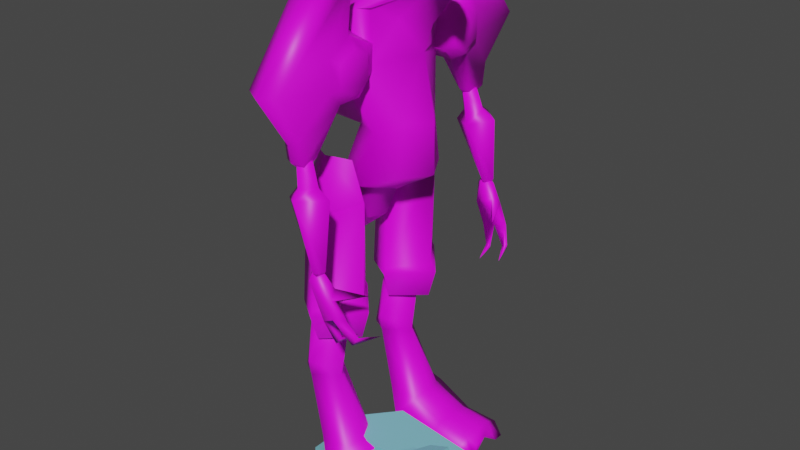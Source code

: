 # Source: slug_man.blend  (saved by Blender 3.5.10; exported with 4.5.12 LTS)
import bpy
from mathutils import Matrix  # noqa: F401  (used for matrix-valued properties, if any)

bpy.ops.wm.read_factory_settings(use_empty=True)
scene = bpy.context.scene
scene.name = 'Scene'

# ---- collections
col_collection = bpy.data.collections.new('Collection'); scene.collection.children.link(col_collection)

# ---- materials (node trees are filled in below, after node groups)
mat_body = bpy.data.materials.new('body')
mat_body.use_transparent_shadow = False
mat_body.diffuse_color = (0.2094, 0.6812, 0.2544, 1.0)
mat_armor = bpy.data.materials.new('armor')
mat_armor.use_transparent_shadow = False
mat_armor.diffuse_color = (0.1754, 0.4568, 0.5153, 1.0)
mat_flesh = bpy.data.materials.new('flesh')
mat_flesh.use_transparent_shadow = False
mat_flesh.diffuse_color = (0.6659, 0.02089, 0.621, 1.0)

# ---- material node trees
mat_body.use_nodes = True; mat_body.node_tree.nodes.clear()
_N = mat_body.node_tree.nodes; _L = mat_body.node_tree.links
n0 = _N.new('ShaderNodeBsdfPrincipled'); n0.name = 'Principled BSDF'; n0.location = (10, 300)
n0.distribution = 'GGX'
n0.subsurface_method = 'RANDOM_WALK_SKIN'
n0.inputs[3].default_value = 1.45
n0.inputs[27].default_value = (0.0, 0.0, 0.0, 1.0)
n0.inputs[28].default_value = 1.0
n1 = _N.new('ShaderNodeOutputMaterial'); n1.name = 'Material Output'; n1.location = (300, 300)
n2 = _N.new('ShaderNodeTexImage'); n2.name = 'Image Texture'; n2.location = (-280, 280)
_L.new(n0.outputs[0], n1.inputs[0])
_L.new(n2.outputs[0], n0.inputs[0])
n1.is_active_output = True
mat_flesh.use_nodes = True; mat_flesh.node_tree.nodes.clear()
_N = mat_flesh.node_tree.nodes; _L = mat_flesh.node_tree.links
n0 = _N.new('ShaderNodeBsdfPrincipled'); n0.name = 'Principled BSDF'; n0.location = (10, 300)
n0.distribution = 'GGX'
n0.subsurface_method = 'RANDOM_WALK_SKIN'
n0.inputs[0].default_value = (0.6659, 0.02089, 0.621, 1.0)
n0.inputs[3].default_value = 1.45
n0.inputs[27].default_value = (0.0, 0.0, 0.0, 1.0)
n0.inputs[28].default_value = 1.0
n1 = _N.new('ShaderNodeOutputMaterial'); n1.name = 'Material Output'; n1.location = (300, 300)
_L.new(n0.outputs[0], n1.inputs[0])
n1.is_active_output = True

# ---- world
world_world = bpy.data.worlds.new('World'); scene.world = world_world
world_world.use_nodes = True; world_world.node_tree.nodes.clear()
_N = world_world.node_tree.nodes; _L = world_world.node_tree.links
n0 = _N.new('ShaderNodeOutputWorld'); n0.name = 'World Output'; n0.location = (300, 300)
n1 = _N.new('ShaderNodeBackground'); n1.name = 'Background'; n1.location = (10, 300)
n1.inputs[0].default_value = (0.05088, 0.05088, 0.05088, 1.0)
_L.new(n1.outputs[0], n0.inputs[0])
n0.is_active_output = True
world_world.color = (0.05088, 0.05088, 0.05088)
world_world.use_sun_shadow = False
world_world.sun_shadow_jitter_overblur = 0.0

# ---- meshes
me_slug = bpy.data.meshes.new('slug')
me_slug.from_pydata([(-0.5408, 13.82, 25.73), (0.71, 13.67, 22.91), (-6.89, -2.249, 30.47), (0.1207, 14.76, 25.89), (-6.937, -3.394, 37.33), (1.145, 14.73, 28.71), (1.101, 13.37, 27.98), (0.8497, -1.591, 60.07), (1.554, 14.94, 26.68), (-3.135, -1.952, 58.32), (0.2944, 14.4, 31.16), (-1.002, 13.69, 31.22), (-2.516, -6.187, 56.2), (-1.438, 13.55, 28.55), (-6.85, -4.285, 54.81), (-7.334, -1.53, 34.31), (-1.809, 14.31, 30.8), (-4.688, -1.53, 34.79), (0.6586, -2.524, 43.8), (0.6308, -3.394, 38.06), (-1.074, 15.45, 30.53), (-4.65, -4.466, 35.92), (-2.39, -3.865, 42.44), (-7.735, -0.000888, 37.6), (-6.285, -0.000888, 34.49), (-8.64, 0.03996, 33.5), (-7.716, 0.03996, 28.26), (-4.028, 0.03996, 31.3), (-2.538, -0.000888, 34.73), (0.7177, 13.58, 29.46), (2.594, -0.000888, 37.87), (2.609, -0.000888, 43.76), (5.484, -0.02311, 58.42), (-3.05, -0.02311, 58.7), (-7.493, -0.02885, 54.75), (1.039, 13.89, 26.03), (-6.937, 3.366, 37.33), (0.8497, 1.513, 60.07), (-3.135, 1.875, 58.32), (-2.516, 6.111, 56.2), (-6.85, 4.19, 54.81), (-7.334, 1.577, 34.31), (2.839, 10.82, 28.09), (0.4866, 13.13, 23.58), (1.08, 13.12, 23.42), (-6.89, 2.296, 30.47), (0.6586, 2.495, 43.8), (-4.688, 1.577, 34.79), (-4.65, 4.438, 35.92), (3.447, 13.19, 24.45), (2.76, 13.12, 24.11), (4.18, 10.47, 23.65), (2.604, 14.01, 26.55), (0.6308, 3.366, 38.06), (-2.39, 3.876, 42.44), (3.176, -3.473, 59.01), (3.176, 3.406, 59.01), (5.46, -1.943, 59.29), (1.258, -0.02311, 60.34), (6.579, -0.02311, 59.27), (5.46, 2.064, 59.29), (6.804, -0.02311, 58.53), (-3.125, -7.394, 49.26), (-9.847, -4.315, 44.26), (-3.125, 7.358, 49.26), (-9.847, 4.5, 44.26), (-7.578, -4.458, 50.81), (-10.72, -3.208, 46.0), (-5.361, -2.524, 42.5), (-8.889, -2.438, 42.64), (-7.578, 4.423, 50.81), (-10.9, 0.07544, 46.36), (-10.72, 3.58, 46.0), (-8.339, -0.001964, 50.92), (-0.9945, 14.53, 32.02), (-5.361, 2.495, 42.5), (-8.988, 0.01979, 42.37), (-6.043, -0.000888, 42.38), (-8.901, 2.733, 42.6), (2.988, -2.012, 58.11), (-2.018, -4.489, 55.93), (2.988, 1.935, 58.11), (-2.018, 4.414, 55.93), (-1.578, -5.05, 50.43), (-1.578, 5.049, 50.43), (0.4542, 3.058, 54.85), (0.4415, -3.147, 54.85), (3.042, 13.75, 23.66), (2.229, -0.02885, 54.14), (1.154, -0.001964, 51.06), (-5.69, -7.774, 40.47), (-8.28, -5.834, 39.81), (-2.365, -5.944, 22.98), (-5.69, -1.79, 22.91), (-6.35, -3.021, 18.41), (-5.69, -1.426, 22.17), (1.277, 10.74, 22.87), (-5.69, -10.92, 22.17), (-0.438, 14.55, 30.5), (-1.527, 14.48, 31.26), (-2.158, 16.13, 39.23), (-0.6012, 15.36, 31.53), (-6.476, -5.98, 20.42), (-9.308, -6.037, 21.2), (-4.922, 13.88, 38.17), (-6.35, -9.186, 18.33), (-2.407, 15.13, 40.04), (-3.833, 13.75, 39.62), (-2.585, -5.955, 18.55), (-1.558, -5.944, 22.09), (-3.202, 13.44, 43.14), (-2.937, 14.62, 42.5), (-4.083, 13.53, 42.16), (0.2736, 14.4, 31.63), (-7.705, -5.756, 31.54), (0.5545, 13.73, 39.32), (-5.69, -2.162, 33.33), (-5.644, -1.025, 37.52), (-5.735, -7.216, 38.53), (-4.335, -6.077, 32.16), (-3.613, -5.886, 39.81), (-10.34, -6.01, 35.31), (-8.941, -3.373, 22.18), (-2.21, 12.06, 38.49), (-0.6524, 13.52, 31.36), (-1.925, -5.959, 35.31), (-1.033, 13.65, 40.21), (-5.69, -10.34, 34.94), (-2.459, 12.28, 39.78), (-6.249, -9.163, 33.49), (-5.69, -10.55, 22.91), (-8.941, -8.514, 22.18), (-1.843, 13.44, 42.63), (-2.989, 12.34, 42.29), (-4.803, -9.263, 2.472), (1.107, -8.396, 2.625), (0.474, -10.68, 0.8615), (0.1574, -9.632, -0.02011), (0.1574, -8.443, -0.02011), (-4.144, -10.85, 3.058), (-3.034, -8.474, 4.313), (-7.608, -9.481, 15.05), (6.315, -4.071, -0.03034), (-4.803, -3.495, 2.472), (6.053, -6.399, 1.471), (-7.056, -6.352, 4.983), (1.265, -6.399, 3.066), (1.107, -4.118, 2.625), (0.474, -1.837, 0.8615), (0.1574, -2.882, -0.02011), (0.1574, -4.071, -0.02011), (-1.083, 6.105, 49.35), (-3.06, 10.12, 46.78), (-1.062, 7.42, 47.81), (-3.06, 0.7702, 51.27), (-4.144, -1.667, 3.058), (-5.028, 6.105, 49.35), (-2.498, -6.397, 4.833), (-2.982, -4.229, 4.252), (-5.487, -6.397, 12.4), (-5.049, 7.42, 47.81), (-3.079, 9.549, 55.51), (-1.083, 8.191, 59.86), (-1.083, 10.26, 61.13), (-1.083, 8.836, 54.54), (-7.608, -3.033, 15.05), (-1.083, 6.105, 52.92), (6.104, -7.825, 1.179), (6.315, -8.443, -0.03034), (4.554, -10.68, 0.7531), (-5.028, 8.191, 59.86), (6.315, -9.632, -0.03034), (-5.028, 10.26, 61.13), (4.947, -8.396, 2.157), (-5.028, 8.836, 54.54), (-5.028, 6.105, 52.92), (4.875, -6.399, 2.597), (6.104, -4.689, 1.179), (4.554, -1.837, 0.7531), (-3.06, 10.64, 61.27), (6.315, -2.882, -0.03034), (4.947, -4.118, 2.157), (-8.423, -7.904, 20.07), (-6.514, -8.68, 19.24), (-6.352, -6.127, 21.3), (-6.514, -3.834, 19.24), (-4.346, -6.127, 19.86), (-1.067, 10.2, 47.79), (-1.824, 14.86, 45.49), (-1.067, 11.67, 49.34), (-1.084, 18.24, 50.69), (-8.063, -8.8, 12.68), (-5.913, -9.409, 5.126), (-0.2933, 6.931, 52.2), (-5.913, -3.105, 5.126), (-0.2933, 6.89, 49.66), (-0.2933, 8.871, 53.25), (-9.179, -5.167, 13.39), (-8.48, -6.221, 2.602), (-1.067, 11.66, 52.75), (-8.478, -6.101, 12.88), (-0.2771, 10.89, 52.09), (-9.22, -3.98, 13.37), (-8.405, -4.682, 20.08), (-0.2771, 10.85, 49.66), (-8.063, -3.715, 12.68), (-0.2771, 8.789, 48.53), (-9.166, -8.228, 13.37), (-9.139, -7.282, 13.41), (-3.613, 5.886, 39.81), (-5.69, 7.774, 40.47), (-2.365, 5.944, 22.98), (-5.69, 1.79, 22.91), (-6.476, 5.98, 20.42), (-5.69, 10.92, 22.17), (-9.308, 6.037, 21.2), (-6.35, 9.186, 18.33), (-6.35, 3.021, 18.41), (-5.69, 1.426, 22.17), (-1.558, 5.944, 22.09), (-2.585, 5.955, 18.55), (-7.705, 5.756, 31.54), (-1.943, 14.61, 42.76), (-1.925, 5.959, 35.31), (-2.204, 12.54, 42.75), (-4.335, 6.077, 32.16), (-3.048, 11.8, 42.76), (-5.644, 1.025, 37.52), (-5.735, 7.216, 38.53), (-3.06, 19.37, 50.58), (-3.06, 15.47, 44.63), (-8.28, 5.834, 39.81), (-5.69, 2.162, 33.33), (-8.941, 3.373, 22.18), (-3.06, 15.21, 42.76), (-6.249, 9.163, 33.49), (-5.69, 10.34, 34.94), (-10.34, 6.01, 35.31), (-3.06, 13.45, 41.14), (-8.941, 8.514, 22.18), (-5.69, 10.55, 22.91), (-8.405, 4.682, 20.08), (6.315, 8.443, -0.03035), (-4.803, 9.263, 2.472), (-5.044, 11.67, 49.34), (-4.287, 14.86, 45.49), (-5.044, 10.2, 47.79), (-5.026, 18.24, 50.69), (0.1574, 8.443, -0.02011), (1.107, 8.396, 2.625), (-7.847, 6.931, 52.2), (0.474, 10.68, 0.8615), (-7.847, 6.89, 49.66), (0.1574, 9.632, -0.02011), (-4.144, 10.85, 3.058), (-3.034, 8.474, 4.313), (-7.608, 9.481, 15.05), (-7.847, 8.871, 53.25), (-7.863, 10.89, 52.09), (-4.803, 3.495, 2.472), (-5.044, 11.66, 52.75), (-7.863, 10.85, 49.66), (1.265, 6.399, 3.066), (1.107, 4.118, 2.625), (0.474, 1.837, 0.8615), (0.1574, 2.882, -0.02011), (0.1574, 4.071, -0.02011), (-7.863, 8.789, 48.53), (-4.144, 1.667, 3.058), (-2.498, 6.397, 4.833), (-2.982, 4.229, 4.252), (-5.487, 6.397, 12.4), (-9.22, 3.98, 13.37), (-7.608, 3.033, 15.05), (6.104, 7.825, 1.179), (4.554, 10.68, 0.7531), (6.315, 9.632, -0.03035), (4.947, 8.396, 2.157), (6.315, 4.071, -0.03035), (6.053, 6.399, 1.471), (6.104, 4.689, 1.179), (4.875, 6.399, 2.597), (4.554, 1.837, 0.7531), (4.947, 4.118, 2.157), (6.315, 2.882, -0.03035), (-8.423, 7.904, 20.07), (-6.514, 8.68, 19.24), (-6.352, 6.127, 21.3), (-4.346, 6.127, 19.86), (-6.514, 3.834, 19.24), (-5.913, 9.409, 5.126), (-5.913, 3.105, 5.126), (-8.063, 3.715, 12.68), (-8.48, 6.221, 2.602), (-9.179, 5.167, 13.39), (-4.168, 14.61, 42.76), (-3.907, 12.54, 42.75), (-7.056, 6.352, 4.983), (-9.166, 8.228, 13.37), (-8.478, 6.101, 12.88), (-8.063, 8.8, 12.68), (-9.139, 7.282, 13.41), (-3.907, -12.54, 42.75), (-4.168, -14.61, 42.76), (-7.863, -8.789, 48.53), (-7.863, -10.85, 49.66), (-5.044, -11.66, 52.75), (-7.863, -10.89, 52.09), (-7.847, -8.871, 53.25), (-7.847, -6.89, 49.66), (-7.847, -6.931, 52.2), (-5.026, -18.24, 50.69), (-5.044, -10.2, 47.79), (-5.044, -11.67, 49.34), (-4.287, -14.86, 45.49), (-3.06, -13.45, 41.14), (-3.06, -15.21, 42.76), (-3.06, -15.47, 44.63), (-3.06, -19.37, 50.58), (-3.048, -11.8, 42.76), (-2.204, -12.54, 42.75), (-1.943, -14.61, 42.76), (-0.2771, -8.789, 48.53), (-0.2771, -10.85, 49.66), (-0.2771, -10.89, 52.09), (-1.067, -11.66, 52.75), (-0.2933, -8.871, 53.25), (-0.2933, -6.89, 49.66), (-0.2933, -6.931, 52.2), (-1.084, -18.24, 50.69), (-1.067, -11.67, 49.34), (-1.067, -10.2, 47.79), (0.71, -13.67, 22.91), (-0.5408, -13.82, 25.73), (0.4866, -13.13, 23.58), (0.1208, -14.76, 25.89), (-1.824, -14.86, 45.49), (-3.06, -10.64, 61.27), (1.145, -14.73, 28.71), (1.554, -14.94, 26.68), (-5.028, -6.105, 52.92), (-5.028, -8.836, 54.54), (0.7177, -13.58, 29.46), (-1.002, -13.69, 31.22), (-5.028, -10.26, 61.13), (-5.028, -8.191, 59.86), (-1.083, -6.105, 52.92), (-1.083, -8.836, 54.54), (-1.083, -10.26, 61.13), (-3.079, -9.549, 55.51), (-1.083, -8.191, 59.86), (-5.049, -7.42, 47.81), (-5.028, -6.105, 49.35), (-3.06, -0.7702, 51.27), (-1.074, -15.45, 30.53), (-1.062, -7.42, 47.81), (-1.083, -6.105, 49.35), (-3.06, -10.12, 46.78), (-1.843, -13.44, 42.63), (0.2944, -14.4, 31.16), (-2.989, -12.34, 42.29), (-2.459, -12.28, 39.78), (-0.6524, -13.52, 31.36), (0.2736, -14.4, 31.63), (-2.21, -12.06, 38.49), (-1.438, -13.55, 28.55), (-1.033, -13.65, 40.21), (0.5545, -13.73, 39.32), (1.101, -13.37, 27.98), (2.839, -10.82, 28.09), (1.039, -13.89, 26.03), (1.08, -13.12, 23.42), (1.277, -10.74, 22.87), (-4.083, -13.53, 42.16), (-3.202, -13.44, 43.14), (-2.937, -14.62, 42.5), (2.604, -14.01, 26.55), (-3.833, -13.75, 39.62), (-2.407, -15.13, 40.04), (-4.922, -13.88, 38.17), (-2.158, -16.13, 39.23), (-0.438, -14.55, 30.5), (-1.527, -14.48, 31.26), (-0.6012, -15.36, 31.53), (2.76, -13.12, 24.11), (4.18, -10.47, 23.65), (3.042, -13.75, 23.66), (3.447, -13.19, 24.45), (-1.809, -14.31, 30.8), (-0.9945, -14.53, 32.02), (-3.07, 5.16, 53.39), (-3.06, 5.445, 49.03)], [], [(0, 1, 43), (0, 3, 1), (5, 6, 52), (52, 8, 5), (29, 10, 11), (11, 13, 29), (11, 16, 13), (74, 16, 11), (11, 10, 74), (20, 5, 8), (8, 3, 20), (10, 5, 20), (10, 29, 5), (3, 44, 1), (44, 3, 35), (3, 13, 20), (13, 3, 0), (29, 6, 42), (43, 35, 0), (44, 43, 96), (35, 43, 44), (49, 50, 51), (52, 50, 49), (52, 35, 50), (6, 35, 52), (35, 13, 0), (6, 13, 35), (29, 13, 6), (13, 16, 20), (20, 16, 74), (20, 74, 10), (5, 29, 42), (42, 6, 5), (49, 8, 52), (8, 49, 87), (87, 49, 51), (51, 50, 87), (35, 87, 50), (87, 35, 8), (8, 35, 3), (1, 44, 96), (96, 43, 1), (99, 101, 98), (99, 100, 101), (100, 99, 104), (104, 106, 100), (106, 104, 107), (112, 106, 107), (111, 106, 112), (110, 111, 112), (101, 113, 98), (100, 113, 101), (115, 113, 100), (100, 126, 115), (126, 100, 106), (111, 126, 106), (132, 126, 111), (110, 132, 111), (113, 124, 98), (113, 123, 124), (123, 113, 115), (126, 123, 115), (128, 123, 126), (126, 133, 128), (133, 126, 132), (110, 133, 132), (124, 99, 98), (124, 104, 99), (104, 124, 123), (123, 107, 104), (107, 123, 128), (128, 112, 107), (112, 128, 133), (110, 112, 133), (151, 152, 153), (391, 151, 154), (156, 391, 154), (152, 156, 160), (161, 162, 163), (164, 161, 166), (162, 161, 164), (170, 161, 172), (161, 174, 175), (170, 174, 161), (161, 163, 179), (390, 166, 161), (179, 172, 161), (175, 390, 161), (187, 188, 189), (189, 188, 190), (166, 151, 193), (193, 151, 195), (166, 193, 164), (196, 164, 193), (199, 164, 201), (201, 164, 196), (189, 199, 204), (204, 199, 201), (187, 189, 206), (206, 189, 204), (153, 187, 206), (153, 206, 151), (195, 151, 206), (153, 152, 187), (162, 164, 199), (199, 190, 162), (193, 195, 196), (196, 195, 201), (201, 195, 204), (204, 195, 206), (189, 190, 199), (163, 162, 190), (222, 188, 187), (224, 222, 187), (226, 224, 187), (179, 163, 229), (190, 229, 163), (230, 229, 188), (188, 229, 190), (234, 230, 222), (222, 230, 188), (234, 222, 238), (224, 238, 222), (238, 224, 226), (187, 152, 226), (244, 245, 246), (247, 245, 244), (250, 156, 175), (252, 156, 250), (174, 250, 175), (250, 174, 257), (258, 174, 260), (257, 174, 258), (261, 260, 244), (258, 260, 261), (267, 244, 246), (261, 244, 267), (267, 246, 160), (156, 267, 160), (267, 156, 252), (246, 152, 160), (260, 174, 170), (170, 247, 260), (257, 252, 250), (258, 252, 257), (261, 252, 258), (267, 252, 261), (260, 247, 244), (247, 170, 172), (246, 245, 295), (246, 295, 296), (246, 296, 226), (229, 172, 179), (172, 229, 247), (245, 229, 230), (247, 229, 245), (295, 230, 234), (245, 230, 295), (238, 295, 234), (295, 238, 296), (226, 296, 238), (226, 152, 246), (154, 151, 166), (154, 175, 156), (332, 333, 334), (335, 333, 332), (368, 338, 376), (339, 376, 338), (359, 342, 343), (365, 343, 342), (388, 343, 365), (388, 389, 343), (359, 343, 389), (338, 354, 339), (335, 339, 354), (338, 359, 354), (342, 359, 338), (371, 335, 332), (335, 371, 370), (365, 335, 354), (335, 365, 333), (368, 342, 369), (370, 334, 333), (334, 371, 372), (334, 370, 371), (384, 387, 385), (384, 376, 387), (370, 376, 384), (370, 368, 376), (365, 370, 333), (365, 368, 370), (365, 342, 368), (388, 365, 354), (388, 354, 389), (389, 354, 359), (342, 338, 369), (368, 369, 338), (339, 387, 376), (387, 339, 386), (387, 386, 385), (384, 385, 386), (386, 370, 384), (370, 386, 339), (370, 339, 335), (371, 332, 372), (334, 372, 332), (383, 382, 381), (380, 382, 383), (382, 380, 379), (378, 379, 380), (379, 378, 377), (378, 373, 377), (378, 375, 373), (375, 374, 373), (363, 383, 381), (363, 380, 383), (363, 367, 380), (366, 380, 367), (380, 366, 378), (366, 375, 378), (366, 358, 375), (358, 374, 375), (362, 363, 381), (364, 363, 362), (363, 364, 367), (364, 366, 367), (364, 361, 366), (360, 366, 361), (366, 360, 358), (360, 374, 358), (382, 362, 381), (379, 362, 382), (362, 379, 364), (377, 364, 379), (364, 377, 361), (373, 361, 377), (361, 373, 360), (373, 374, 360), (357, 356, 355), (357, 352, 353), (352, 357, 351), (350, 349, 348), (349, 347, 346), (349, 350, 347), (349, 345, 344), (341, 349, 340), (341, 345, 349), (348, 349, 337), (353, 340, 349), (344, 337, 349), (336, 331, 330), (336, 330, 329), (356, 346, 328), (356, 328, 327), (328, 346, 347), (347, 326, 328), (347, 325, 324), (347, 324, 326), (325, 330, 323), (325, 323, 324), (330, 331, 322), (330, 322, 323), (331, 355, 322), (322, 355, 356), (356, 327, 322), (357, 355, 331), (347, 350, 325), (329, 325, 350), (327, 328, 326), (327, 326, 324), (327, 324, 323), (327, 323, 322), (329, 330, 325), (350, 348, 329), (336, 321, 331), (321, 320, 331), (320, 319, 331), (348, 337, 318), (318, 329, 348), (318, 317, 336), (318, 336, 329), (317, 316, 321), (317, 321, 336), (321, 316, 315), (315, 320, 321), (320, 315, 319), (357, 331, 319), (314, 313, 312), (314, 311, 313), (352, 310, 340), (352, 309, 310), (310, 341, 340), (341, 310, 308), (341, 307, 306), (341, 308, 307), (306, 305, 313), (306, 307, 305), (313, 304, 312), (313, 305, 304), (312, 304, 351), (304, 352, 351), (352, 304, 309), (357, 312, 351), (341, 306, 345), (311, 345, 306), (309, 308, 310), (309, 307, 308), (309, 305, 307), (309, 304, 305), (311, 306, 313), (345, 311, 344), (314, 312, 303), (303, 312, 302), (302, 312, 319), (344, 318, 337), (318, 344, 311), (318, 314, 317), (318, 311, 314), (317, 303, 316), (317, 314, 303), (303, 315, 316), (315, 303, 302), (302, 319, 315), (357, 319, 312), (346, 356, 353), (353, 352, 340), (301, 300, 299), (298, 300, 301), (299, 293, 301), (299, 297, 292), (301, 293, 294), (241, 294, 272), (294, 292, 272), (299, 292, 294), (294, 293, 299), (299, 300, 297), (292, 297, 291), (290, 297, 300), (241, 287, 285), (289, 288, 287), (287, 241, 289), (288, 286, 287), (287, 286, 285), (284, 283, 282), (281, 280, 279), (278, 283, 284), (280, 283, 278), (283, 280, 281), (279, 277, 281), (277, 276, 275), (277, 242, 276), (274, 277, 279), (242, 277, 274), (241, 273, 289), (273, 241, 272), (292, 273, 272), (289, 273, 288), (271, 288, 273), (271, 273, 292), (270, 292, 291), (292, 270, 271), (269, 271, 270), (268, 297, 259), (297, 268, 291), (291, 268, 270), (259, 266, 265), (268, 265, 264), (259, 265, 268), (270, 264, 263), (268, 264, 270), (269, 263, 262), (270, 263, 269), (266, 297, 279), (297, 266, 259), (265, 278, 284), (278, 265, 266), (265, 282, 264), (284, 282, 265), (263, 282, 283), (282, 263, 264), (262, 283, 281), (283, 262, 263), (279, 278, 266), (280, 278, 279), (256, 285, 286), (285, 256, 298), (298, 256, 300), (271, 256, 288), (286, 288, 256), (256, 271, 300), (300, 255, 290), (255, 300, 271), (271, 269, 255), (297, 254, 243), (254, 297, 290), (255, 254, 290), (253, 248, 243), (254, 253, 243), (251, 253, 254), (255, 251, 254), (249, 251, 255), (269, 249, 255), (262, 249, 269), (297, 248, 279), (248, 297, 243), (242, 253, 276), (253, 242, 248), (253, 275, 276), (251, 275, 253), (249, 275, 251), (249, 277, 275), (277, 262, 281), (262, 277, 249), (279, 242, 274), (248, 242, 279), (294, 285, 301), (285, 298, 301), (294, 241, 285), (240, 239, 235), (237, 236, 235), (235, 239, 237), (235, 236, 223), (223, 240, 235), (233, 232, 237), (232, 233, 212), (221, 231, 237), (225, 209, 228), (223, 209, 225), (228, 227, 225), (225, 232, 223), (221, 232, 225), (237, 232, 221), (225, 227, 221), (221, 227, 228), (228, 231, 221), (228, 209, 210), (210, 231, 228), (220, 219, 218), (218, 217, 220), (214, 219, 220), (220, 216, 214), (213, 215, 214), (214, 216, 213), (213, 220, 217), (216, 220, 213), (213, 218, 215), (217, 218, 213), (212, 219, 211), (219, 212, 218), (233, 218, 212), (218, 233, 215), (239, 215, 233), (214, 239, 240), (215, 239, 214), (219, 240, 211), (214, 240, 219), (212, 223, 232), (211, 223, 212), (233, 237, 239), (240, 223, 211), (236, 231, 210), (237, 231, 236), (223, 210, 209), (236, 210, 223), (191, 208, 200), (191, 207, 208), (198, 200, 208), (145, 200, 205), (198, 208, 197), (197, 203, 202), (205, 197, 202), (205, 200, 197), (198, 197, 200), (191, 200, 145), (145, 205, 194), (145, 192, 191), (184, 203, 182), (186, 185, 184), (203, 184, 185), (183, 186, 184), (183, 184, 182), (181, 180, 178), (177, 176, 144), (181, 142, 180), (181, 177, 142), (177, 181, 176), (173, 144, 176), (171, 173, 169), (168, 173, 171), (173, 167, 144), (173, 168, 167), (165, 203, 185), (203, 165, 202), (165, 205, 202), (165, 185, 186), (186, 159, 165), (165, 159, 205), (205, 158, 194), (158, 205, 159), (159, 157, 158), (145, 155, 143), (155, 145, 194), (155, 194, 158), (150, 143, 149), (149, 155, 148), (149, 143, 155), (148, 158, 147), (148, 155, 158), (147, 157, 146), (147, 158, 157), (145, 150, 144), (150, 145, 143), (142, 149, 180), (149, 142, 150), (178, 149, 148), (178, 180, 149), (178, 147, 181), (147, 178, 148), (181, 146, 176), (146, 181, 147), (142, 144, 150), (142, 177, 144), (182, 141, 183), (141, 182, 207), (141, 207, 191), (141, 159, 186), (186, 183, 141), (159, 141, 191), (140, 191, 192), (191, 140, 159), (157, 159, 140), (139, 145, 134), (145, 139, 192), (139, 140, 192), (138, 137, 134), (137, 139, 134), (137, 136, 139), (136, 140, 139), (136, 135, 140), (135, 157, 140), (135, 146, 157), (138, 145, 144), (145, 138, 134), (137, 168, 171), (168, 137, 138), (169, 137, 171), (169, 136, 137), (169, 135, 136), (173, 135, 169), (146, 173, 176), (173, 146, 135), (168, 144, 167), (168, 138, 144), (182, 197, 208), (207, 182, 208), (203, 197, 182), (131, 130, 129), (127, 121, 129), (131, 129, 121), (127, 129, 125), (130, 125, 129), (116, 122, 121), (122, 116, 93), (91, 114, 121), (120, 119, 118), (120, 125, 119), (117, 118, 119), (116, 119, 125), (116, 114, 119), (116, 121, 114), (117, 119, 114), (117, 114, 118), (91, 118, 114), (120, 118, 90), (91, 90, 118), (109, 108, 95), (94, 95, 108), (109, 97, 108), (105, 108, 97), (103, 102, 97), (105, 97, 102), (108, 102, 94), (108, 105, 102), (95, 102, 103), (95, 94, 102), (109, 93, 92), (93, 109, 95), (95, 122, 93), (122, 95, 103), (103, 131, 122), (131, 97, 130), (131, 103, 97), (130, 109, 92), (130, 97, 109), (125, 93, 116), (125, 92, 93), (121, 122, 131), (125, 130, 92), (91, 127, 90), (91, 121, 127), (90, 125, 120), (90, 127, 125), (89, 88, 86), (89, 85, 88), (84, 85, 89), (83, 89, 86), (82, 81, 85), (88, 85, 81), (82, 85, 84), (80, 86, 79), (88, 79, 86), (80, 83, 86), (78, 77, 76), (77, 78, 75), (73, 72, 71), (72, 73, 70), (69, 77, 68), (69, 76, 77), (67, 73, 71), (73, 67, 66), (65, 75, 78), (75, 65, 64), (65, 70, 64), (65, 72, 70), (63, 68, 62), (63, 69, 68), (63, 66, 67), (66, 63, 62), (69, 63, 67), (78, 72, 65), (71, 69, 67), (69, 71, 76), (71, 72, 78), (78, 76, 71), (61, 60, 59), (58, 59, 60), (61, 59, 57), (58, 57, 59), (61, 56, 60), (81, 56, 61), (61, 57, 55), (79, 61, 55), (54, 53, 48), (47, 48, 53), (89, 46, 84), (45, 41, 47), (48, 47, 41), (64, 70, 40), (40, 39, 64), (40, 38, 39), (39, 38, 37), (37, 56, 39), (37, 60, 56), (56, 81, 82), (82, 39, 56), (39, 82, 84), (84, 64, 39), (64, 84, 46), (46, 53, 54), (46, 54, 64), (48, 41, 36), (36, 54, 48), (54, 36, 75), (75, 64, 54), (73, 34, 40), (73, 40, 70), (34, 33, 38), (34, 38, 40), (33, 58, 37), (33, 37, 38), (58, 60, 37), (61, 32, 81), (81, 32, 88), (89, 31, 46), (46, 31, 30), (30, 53, 46), (53, 30, 28), (28, 47, 53), (28, 27, 47), (27, 26, 45), (27, 45, 47), (45, 26, 25), (25, 41, 45), (25, 24, 41), (41, 24, 23), (23, 36, 41), (23, 77, 75), (23, 75, 36), (22, 21, 19), (17, 19, 21), (89, 83, 18), (2, 17, 15), (21, 15, 17), (62, 14, 66), (14, 62, 12), (14, 12, 9), (12, 7, 9), (7, 12, 55), (7, 55, 57), (55, 80, 79), (80, 55, 12), (12, 83, 80), (83, 12, 62), (62, 18, 83), (18, 22, 19), (18, 62, 22), (21, 4, 15), (4, 21, 22), (22, 68, 4), (68, 22, 62), (73, 14, 34), (73, 66, 14), (34, 9, 33), (34, 14, 9), (33, 7, 58), (33, 9, 7), (58, 7, 57), (61, 79, 32), (79, 88, 32), (89, 18, 31), (18, 30, 31), (30, 18, 19), (19, 28, 30), (28, 19, 17), (28, 17, 27), (27, 2, 26), (27, 17, 2), (2, 25, 26), (25, 2, 15), (25, 15, 24), (15, 23, 24), (23, 15, 4), (23, 68, 77), (23, 4, 68), (346, 353, 349), (356, 357, 353), (391, 152, 151), (156, 152, 391), (390, 154, 166), (175, 154, 390)])
me_slug.polygons.foreach_set('use_smooth', [True] * 740)
_k = set([(90, 91), (90, 120), (91, 121), (94, 95), (94, 102), (94, 108), (95, 102), (97, 102), (97, 105), (102, 105), (105, 108), (114, 118), (114, 119), (116, 121), (116, 125), (118, 119), (120, 125), (197, 198), (197, 200), (198, 200), (198, 208), (200, 208), (209, 210), (209, 223), (210, 231), (213, 214), (213, 216), (213, 217), (213, 218), (214, 216), (216, 220), (217, 218), (217, 220), (221, 225), (221, 228), (223, 232), (225, 228), (231, 237), (232, 237), (293, 294), (293, 299), (293, 301), (294, 299), (299, 301)])
me_slug.attributes.new('sharp_edge', 'BOOLEAN', 'EDGE').data.foreach_set('value', [ (min(e.vertices), max(e.vertices)) in _k for e in me_slug.edges])
_uv = me_slug.uv_layers.new(name='UVMap_0')
_uv.uv.foreach_set('vector', [0.9647, 0.8712, 0.9689, 0.8086, 0.9827, 0.8132, 0.9647, 0.8712, 0.9528, 0.8666, 0.9689, 0.8086, 0.9009, 0.9046, 0.8922, 0.8834, 0.8996, 0.8482, 0.8996, 0.8482, 0.9184, 0.8637, 0.9009, 0.9046, 0.7681, 0.914, 0.7452, 0.9439, 0.7231, 0.9301, 0.7231, 0.9301, 0.7335, 0.8775, 0.7681, 0.914, 0.7231, 0.9301, 0.7069, 0.9187, 0.7335, 0.8775, 0.7124, 0.9497, 0.7069, 0.9187, 0.7231, 0.9301, 0.7231, 0.9301, 0.7452, 0.9439, 0.7124, 0.9497, 0.9196, 0.9642, 0.9009, 0.9046, 0.9184, 0.8637, 0.9184, 0.8637, 0.9528, 0.8666, 0.9196, 0.9642, 0.8859, 0.9584, 0.9009, 0.9046, 0.9196, 0.9642, 0.8859, 0.9584, 0.8842, 0.9179, 0.9009, 0.9046, 0.9528, 0.8666, 0.9561, 0.804, 0.9689, 0.8086, 0.9561, 0.804, 0.9528, 0.8666, 0.9333, 0.8577, 0.9528, 0.8666, 0.9463, 0.932, 0.9196, 0.9642, 0.9463, 0.932, 0.9528, 0.8666, 0.9647, 0.8712, 0.7681, 0.914, 0.7892, 0.8886, 0.8217, 0.9051, 0.809, 0.7864, 0.8038, 0.8491, 0.7753, 0.8297, 0.8308, 0.8007, 0.809, 0.7864, 0.8541, 0.7428, 0.8038, 0.8491, 0.809, 0.7864, 0.8308, 0.8007, 0.8763, 0.8304, 0.8487, 0.8104, 0.8999, 0.7738, 0.8303, 0.8727, 0.8487, 0.8104, 0.8763, 0.8304, 0.8303, 0.8727, 0.8038, 0.8491, 0.8487, 0.8104, 0.7892, 0.8886, 0.8038, 0.8491, 0.8303, 0.8727, 0.8038, 0.8491, 0.7335, 0.8775, 0.7753, 0.8297, 0.7892, 0.8886, 0.7335, 0.8775, 0.8038, 0.8491, 0.7681, 0.914, 0.7335, 0.8775, 0.7892, 0.8886, 0.9463, 0.932, 0.9273, 0.977, 0.9196, 0.9642, 0.9196, 0.9642, 0.9273, 0.977, 0.8987, 0.9892, 0.9196, 0.9642, 0.8987, 0.9892, 0.8859, 0.9584, 0.9009, 0.9046, 0.8842, 0.9179, 0.8521, 0.8656, 0.8521, 0.8656, 0.8922, 0.8834, 0.9009, 0.9046, 0.9114, 0.7872, 0.9184, 0.8637, 0.8996, 0.8482, 0.9184, 0.8637, 0.9114, 0.7872, 0.926, 0.7913, 0.926, 0.7913, 0.9114, 0.7872, 0.9402, 0.7331, 0.9402, 0.7331, 0.9399, 0.7976, 0.926, 0.7913, 0.9333, 0.8577, 0.926, 0.7913, 0.9399, 0.7976, 0.926, 0.7913, 0.9333, 0.8577, 0.9184, 0.8637, 0.9184, 0.8637, 0.9333, 0.8577, 0.9528, 0.8666, 0.9689, 0.8086, 0.9561, 0.804, 0.9853, 0.7476, 0.9853, 0.7476, 0.9827, 0.8132, 0.9689, 0.8086, 0.9656, 0.6669, 0.9846, 0.6866, 0.9659, 0.6869, 0.9006, 0.3242, 0.9448, 0.5102, 0.9448, 0.3242, 0.9448, 0.5102, 0.9006, 0.3242, 0.9006, 0.5102, 0.9006, 0.5102, 0.9448, 0.5472, 0.9448, 0.5102, 0.9448, 0.5472, 0.9006, 0.5102, 0.9006, 0.5472, 0.9006, 0.6518, 0.9448, 0.5472, 0.9006, 0.5472, 0.9448, 0.6518, 0.9448, 0.5472, 0.9006, 0.6518, 0.9115, 0.6871, 0.9369, 0.6871, 0.9111, 0.6634, 0.9846, 0.6866, 0.9655, 0.7056, 0.9659, 0.6869, 0.9448, 0.5102, 0.9847, 0.3242, 0.9448, 0.3242, 0.9847, 0.5102, 0.9847, 0.3242, 0.9448, 0.5102, 0.9448, 0.5102, 0.9847, 0.5472, 0.9847, 0.5102, 0.9847, 0.5472, 0.9448, 0.5102, 0.9448, 0.5472, 0.9448, 0.6518, 0.9847, 0.5472, 0.9448, 0.5472, 0.9847, 0.6518, 0.9847, 0.5472, 0.9448, 0.6518, 0.9115, 0.6871, 0.9115, 0.7116, 0.9369, 0.6871, 0.9655, 0.7056, 0.9452, 0.6872, 0.9659, 0.6869, 0.8081, 0.3242, 0.8548, 0.5102, 0.8548, 0.3242, 0.8548, 0.5102, 0.8081, 0.3242, 0.8081, 0.5102, 0.8081, 0.5472, 0.8548, 0.5102, 0.8081, 0.5102, 0.8548, 0.5472, 0.8548, 0.5102, 0.8081, 0.5472, 0.8081, 0.5472, 0.8548, 0.6518, 0.8548, 0.5472, 0.8548, 0.6518, 0.8081, 0.5472, 0.8081, 0.6518, 0.9115, 0.6871, 0.8878, 0.6871, 0.9115, 0.7116, 0.9452, 0.6872, 0.9656, 0.6669, 0.9659, 0.6869, 0.8548, 0.3242, 0.9006, 0.5102, 0.9006, 0.3242, 0.9006, 0.5102, 0.8548, 0.3242, 0.8548, 0.5102, 0.8548, 0.5102, 0.9006, 0.5472, 0.9006, 0.5102, 0.9006, 0.5472, 0.8548, 0.5102, 0.8548, 0.5472, 0.8548, 0.5472, 0.9006, 0.6518, 0.9006, 0.5472, 0.9006, 0.6518, 0.8548, 0.5472, 0.8548, 0.6518, 0.9115, 0.6871, 0.9111, 0.6634, 0.8878, 0.6871, 0.5406, 0.7009, 0.5627, 0.6173, 0.5689, 0.6679, 0.4943, 0.6798, 0.5406, 0.7009, 0.426, 0.7423, 0.5406, 0.7009, 0.4943, 0.6798, 0.426, 0.7423, 0.5627, 0.6173, 0.5406, 0.7009, 0.5689, 0.6679, 0.5344, 0.957, 0.5854, 0.9269, 0.6299, 0.954, 0.5993, 0.8125, 0.5344, 0.957, 0.5406, 0.7777, 0.5854, 0.9269, 0.5344, 0.957, 0.5993, 0.8125, 0.5854, 0.9269, 0.5344, 0.957, 0.6299, 0.954, 0.5344, 0.957, 0.5993, 0.8125, 0.5406, 0.7777, 0.5854, 0.9269, 0.5993, 0.8125, 0.5344, 0.957, 0.5344, 0.957, 0.6299, 0.954, 0.6332, 0.9906, 0.4802, 0.8496, 0.5406, 0.7777, 0.5344, 0.957, 0.6332, 0.9906, 0.6299, 0.954, 0.5344, 0.957, 0.5406, 0.7777, 0.4802, 0.8496, 0.5344, 0.957, 0.6285, 0.6674, 0.7288, 0.618, 0.6602, 0.7007, 0.6602, 0.7007, 0.7288, 0.618, 0.8014, 0.7297, 0.5406, 0.7777, 0.5406, 0.7009, 0.5584, 0.7622, 0.5584, 0.7622, 0.5406, 0.7009, 0.5575, 0.7076, 0.5406, 0.7777, 0.5584, 0.7622, 0.5993, 0.8125, 0.6001, 0.7847, 0.5993, 0.8125, 0.5584, 0.7622, 0.6601, 0.7741, 0.5993, 0.8125, 0.6434, 0.7598, 0.6434, 0.7598, 0.5993, 0.8125, 0.6001, 0.7847, 0.6602, 0.7007, 0.6601, 0.7741, 0.6426, 0.7075, 0.6426, 0.7075, 0.6601, 0.7741, 0.6434, 0.7598, 0.6285, 0.6674, 0.6602, 0.7007, 0.5983, 0.6834, 0.5983, 0.6834, 0.6602, 0.7007, 0.6426, 0.7075, 0.5689, 0.6679, 0.6285, 0.6674, 0.5983, 0.6834, 0.5689, 0.6679, 0.5983, 0.6834, 0.5406, 0.7009, 0.5575, 0.7076, 0.5406, 0.7009, 0.5983, 0.6834, 0.5689, 0.6679, 0.5627, 0.6173, 0.6285, 0.6674, 0.5854, 0.9269, 0.5993, 0.8125, 0.6601, 0.7741, 0.6601, 0.7741, 0.8014, 0.7297, 0.5854, 0.9269, 0.5584, 0.7622, 0.5575, 0.7076, 0.6001, 0.7847, 0.6001, 0.7847, 0.5575, 0.7076, 0.6434, 0.7598, 0.6434, 0.7598, 0.5575, 0.7076, 0.6426, 0.7075, 0.6426, 0.7075, 0.5575, 0.7076, 0.5983, 0.6834, 0.6602, 0.7007, 0.8014, 0.7297, 0.6601, 0.7741, 0.6299, 0.954, 0.5854, 0.9269, 0.8014, 0.7297, 0.7235, 0.5593, 0.7288, 0.618, 0.6285, 0.6674, 0.6789, 0.559, 0.7235, 0.5593, 0.6285, 0.6674, 0.6436, 0.5583, 0.6789, 0.559, 0.6285, 0.6674, 0.6332, 0.9906, 0.6299, 0.954, 0.8457, 0.7291, 0.8014, 0.7297, 0.8457, 0.7291, 0.6299, 0.954, 0.7532, 0.6051, 0.8457, 0.7291, 0.7288, 0.618, 0.7288, 0.618, 0.8457, 0.7291, 0.8014, 0.7297, 0.7515, 0.5594, 0.7532, 0.6051, 0.7235, 0.5593, 0.7235, 0.5593, 0.7532, 0.6051, 0.7288, 0.618, 0.7515, 0.5594, 0.7235, 0.5593, 0.6985, 0.5245, 0.6789, 0.559, 0.6985, 0.5245, 0.7235, 0.5593, 0.6985, 0.5245, 0.6789, 0.559, 0.6436, 0.5583, 0.6285, 0.6674, 0.5627, 0.6173, 0.6436, 0.5583, 0.6602, 0.7007, 0.7288, 0.618, 0.6285, 0.6674, 0.8014, 0.7297, 0.7288, 0.618, 0.6602, 0.7007, 0.5584, 0.7622, 0.5406, 0.7009, 0.5406, 0.7777, 0.5575, 0.7076, 0.5406, 0.7009, 0.5584, 0.7622, 0.5993, 0.8125, 0.5584, 0.7622, 0.5406, 0.7777, 0.5584, 0.7622, 0.5993, 0.8125, 0.6001, 0.7847, 0.6434, 0.7598, 0.5993, 0.8125, 0.6601, 0.7741, 0.6001, 0.7847, 0.5993, 0.8125, 0.6434, 0.7598, 0.6426, 0.7075, 0.6601, 0.7741, 0.6602, 0.7007, 0.6434, 0.7598, 0.6601, 0.7741, 0.6426, 0.7075, 0.5983, 0.6834, 0.6602, 0.7007, 0.6285, 0.6674, 0.6426, 0.7075, 0.6602, 0.7007, 0.5983, 0.6834, 0.5983, 0.6834, 0.6285, 0.6674, 0.5689, 0.6679, 0.5406, 0.7009, 0.5983, 0.6834, 0.5689, 0.6679, 0.5983, 0.6834, 0.5406, 0.7009, 0.5575, 0.7076, 0.6285, 0.6674, 0.5627, 0.6173, 0.5689, 0.6679, 0.6601, 0.7741, 0.5993, 0.8125, 0.5854, 0.9269, 0.5854, 0.9269, 0.8014, 0.7297, 0.6601, 0.7741, 0.6001, 0.7847, 0.5575, 0.7076, 0.5584, 0.7622, 0.6434, 0.7598, 0.5575, 0.7076, 0.6001, 0.7847, 0.6426, 0.7075, 0.5575, 0.7076, 0.6434, 0.7598, 0.5983, 0.6834, 0.5575, 0.7076, 0.6426, 0.7075, 0.6601, 0.7741, 0.8014, 0.7297, 0.6602, 0.7007, 0.8014, 0.7297, 0.5854, 0.9269, 0.6299, 0.954, 0.6285, 0.6674, 0.7288, 0.618, 0.7235, 0.5593, 0.6285, 0.6674, 0.7235, 0.5593, 0.6789, 0.559, 0.6285, 0.6674, 0.6789, 0.559, 0.6436, 0.5583, 0.8457, 0.7291, 0.6299, 0.954, 0.6332, 0.9906, 0.6299, 0.954, 0.8457, 0.7291, 0.8014, 0.7297, 0.7288, 0.618, 0.8457, 0.7291, 0.7532, 0.6051, 0.8014, 0.7297, 0.8457, 0.7291, 0.7288, 0.618, 0.7235, 0.5593, 0.7532, 0.6051, 0.7515, 0.5594, 0.7288, 0.618, 0.7532, 0.6051, 0.7235, 0.5593, 0.6985, 0.5245, 0.7235, 0.5593, 0.7515, 0.5594, 0.7235, 0.5593, 0.6985, 0.5245, 0.6789, 0.559, 0.6436, 0.5583, 0.6789, 0.559, 0.6985, 0.5245, 0.6436, 0.5583, 0.5627, 0.6173, 0.6285, 0.6674, 0.426, 0.7423, 0.5406, 0.7009, 0.5406, 0.7777, 0.426, 0.7423, 0.5406, 0.7777, 0.5406, 0.7009, 0.9689, 0.8086, 0.9647, 0.8712, 0.9827, 0.8132, 0.9528, 0.8666, 0.9647, 0.8712, 0.9689, 0.8086, 0.8922, 0.8834, 0.9009, 0.9046, 0.8996, 0.8482, 0.9184, 0.8637, 0.8996, 0.8482, 0.9009, 0.9046, 0.7452, 0.9439, 0.7681, 0.914, 0.7231, 0.9301, 0.7335, 0.8775, 0.7231, 0.9301, 0.7681, 0.914, 0.7069, 0.9187, 0.7231, 0.9301, 0.7335, 0.8775, 0.7069, 0.9187, 0.7124, 0.9497, 0.7231, 0.9301, 0.7452, 0.9439, 0.7231, 0.9301, 0.7124, 0.9497, 0.9009, 0.9046, 0.9196, 0.9642, 0.9184, 0.8637, 0.9528, 0.8666, 0.9184, 0.8637, 0.9196, 0.9642, 0.9009, 0.9046, 0.8859, 0.9584, 0.9196, 0.9642, 0.8842, 0.9179, 0.8859, 0.9584, 0.9009, 0.9046, 0.9561, 0.804, 0.9528, 0.8666, 0.9689, 0.8086, 0.9528, 0.8666, 0.9561, 0.804, 0.9333, 0.8577, 0.9463, 0.932, 0.9528, 0.8666, 0.9196, 0.9642, 0.9528, 0.8666, 0.9463, 0.932, 0.9647, 0.8712, 0.7892, 0.8886, 0.7681, 0.914, 0.8217, 0.9051, 0.8038, 0.8491, 0.809, 0.7864, 0.7753, 0.8297, 0.809, 0.7864, 0.8308, 0.8007, 0.8541, 0.7428, 0.809, 0.7864, 0.8038, 0.8491, 0.8308, 0.8007, 0.8487, 0.8104, 0.8763, 0.8304, 0.8999, 0.7738, 0.8487, 0.8104, 0.8303, 0.8727, 0.8763, 0.8304, 0.8038, 0.8491, 0.8303, 0.8727, 0.8487, 0.8104, 0.8038, 0.8491, 0.7892, 0.8886, 0.8303, 0.8727, 0.7335, 0.8775, 0.8038, 0.8491, 0.7753, 0.8297, 0.7335, 0.8775, 0.7892, 0.8886, 0.8038, 0.8491, 0.7335, 0.8775, 0.7681, 0.914, 0.7892, 0.8886, 0.9273, 0.977, 0.9463, 0.932, 0.9196, 0.9642, 0.9273, 0.977, 0.9196, 0.9642, 0.8987, 0.9892, 0.8987, 0.9892, 0.9196, 0.9642, 0.8859, 0.9584, 0.8842, 0.9179, 0.9009, 0.9046, 0.8521, 0.8656, 0.8922, 0.8834, 0.8521, 0.8656, 0.9009, 0.9046, 0.9184, 0.8637, 0.9114, 0.7872, 0.8996, 0.8482, 0.9114, 0.7872, 0.9184, 0.8637, 0.926, 0.7913, 0.9114, 0.7872, 0.926, 0.7913, 0.9402, 0.7331, 0.9399, 0.7976, 0.9402, 0.7331, 0.926, 0.7913, 0.926, 0.7913, 0.9333, 0.8577, 0.9399, 0.7976, 0.9333, 0.8577, 0.926, 0.7913, 0.9184, 0.8637, 0.9333, 0.8577, 0.9184, 0.8637, 0.9528, 0.8666, 0.9561, 0.804, 0.9689, 0.8086, 0.9853, 0.7476, 0.9827, 0.8132, 0.9853, 0.7476, 0.9689, 0.8086, 0.9846, 0.6866, 0.9656, 0.6669, 0.9659, 0.6869, 0.9448, 0.5102, 0.9006, 0.3242, 0.9448, 0.3242, 0.9006, 0.3242, 0.9448, 0.5102, 0.9006, 0.5102, 0.9448, 0.5472, 0.9006, 0.5102, 0.9448, 0.5102, 0.9006, 0.5102, 0.9448, 0.5472, 0.9006, 0.5472, 0.9448, 0.5472, 0.9006, 0.6518, 0.9006, 0.5472, 0.9448, 0.5472, 0.9448, 0.6518, 0.9006, 0.6518, 0.9369, 0.6871, 0.9115, 0.6871, 0.9111, 0.6634, 0.9655, 0.7056, 0.9846, 0.6866, 0.9659, 0.6869, 0.9847, 0.3242, 0.9448, 0.5102, 0.9448, 0.3242, 0.9847, 0.3242, 0.9847, 0.5102, 0.9448, 0.5102, 0.9847, 0.5472, 0.9448, 0.5102, 0.9847, 0.5102, 0.9448, 0.5102, 0.9847, 0.5472, 0.9448, 0.5472, 0.9847, 0.5472, 0.9448, 0.6518, 0.9448, 0.5472, 0.9847, 0.5472, 0.9847, 0.6518, 0.9448, 0.6518, 0.9115, 0.7116, 0.9115, 0.6871, 0.9369, 0.6871, 0.9452, 0.6872, 0.9655, 0.7056, 0.9659, 0.6869, 0.8548, 0.5102, 0.8081, 0.3242, 0.8548, 0.3242, 0.8081, 0.3242, 0.8548, 0.5102, 0.8081, 0.5102, 0.8548, 0.5102, 0.8081, 0.5472, 0.8081, 0.5102, 0.8548, 0.5102, 0.8548, 0.5472, 0.8081, 0.5472, 0.8548, 0.6518, 0.8081, 0.5472, 0.8548, 0.5472, 0.8081, 0.5472, 0.8548, 0.6518, 0.8081, 0.6518, 0.8878, 0.6871, 0.9115, 0.6871, 0.9115, 0.7116, 0.9656, 0.6669, 0.9452, 0.6872, 0.9659, 0.6869, 0.9006, 0.5102, 0.8548, 0.3242, 0.9006, 0.3242, 0.8548, 0.3242, 0.9006, 0.5102, 0.8548, 0.5102, 0.9006, 0.5472, 0.8548, 0.5102, 0.9006, 0.5102, 0.8548, 0.5102, 0.9006, 0.5472, 0.8548, 0.5472, 0.9006, 0.6518, 0.8548, 0.5472, 0.9006, 0.5472, 0.8548, 0.5472, 0.9006, 0.6518, 0.8548, 0.6518, 0.9111, 0.6634, 0.9115, 0.6871, 0.8878, 0.6871, 0.5627, 0.6173, 0.5406, 0.7009, 0.5689, 0.6679, 0.5627, 0.6173, 0.5406, 0.7009, 0.426, 0.7423, 0.5406, 0.7009, 0.5627, 0.6173, 0.5689, 0.6679, 0.5854, 0.9269, 0.5344, 0.957, 0.6299, 0.954, 0.5344, 0.957, 0.5993, 0.8125, 0.5406, 0.7777, 0.5344, 0.957, 0.5854, 0.9269, 0.5993, 0.8125, 0.5344, 0.957, 0.5854, 0.9269, 0.6299, 0.954, 0.5993, 0.8125, 0.5344, 0.957, 0.5406, 0.7777, 0.5993, 0.8125, 0.5854, 0.9269, 0.5344, 0.957, 0.6299, 0.954, 0.5344, 0.957, 0.6332, 0.9906, 0.426, 0.7423, 0.5406, 0.7777, 0.5344, 0.957, 0.6299, 0.954, 0.6332, 0.9906, 0.5344, 0.957, 0.7288, 0.618, 0.6285, 0.6674, 0.6602, 0.7007, 0.7288, 0.618, 0.6602, 0.7007, 0.8014, 0.7297, 0.5406, 0.7009, 0.5406, 0.7777, 0.5584, 0.7622, 0.5406, 0.7009, 0.5584, 0.7622, 0.5575, 0.7076, 0.5584, 0.7622, 0.5406, 0.7777, 0.5993, 0.8125, 0.5993, 0.8125, 0.6001, 0.7847, 0.5584, 0.7622, 0.5993, 0.8125, 0.6601, 0.7741, 0.6434, 0.7598, 0.5993, 0.8125, 0.6434, 0.7598, 0.6001, 0.7847, 0.6601, 0.7741, 0.6602, 0.7007, 0.6426, 0.7075, 0.6601, 0.7741, 0.6426, 0.7075, 0.6434, 0.7598, 0.6602, 0.7007, 0.6285, 0.6674, 0.5983, 0.6834, 0.6602, 0.7007, 0.5983, 0.6834, 0.6426, 0.7075, 0.6285, 0.6674, 0.5689, 0.6679, 0.5983, 0.6834, 0.5983, 0.6834, 0.5689, 0.6679, 0.5406, 0.7009, 0.5406, 0.7009, 0.5575, 0.7076, 0.5983, 0.6834, 0.5627, 0.6173, 0.5689, 0.6679, 0.6285, 0.6674, 0.5993, 0.8125, 0.5854, 0.9269, 0.6601, 0.7741, 0.8014, 0.7297, 0.6601, 0.7741, 0.5854, 0.9269, 0.5575, 0.7076, 0.5584, 0.7622, 0.6001, 0.7847, 0.5575, 0.7076, 0.6001, 0.7847, 0.6434, 0.7598, 0.5575, 0.7076, 0.6434, 0.7598, 0.6426, 0.7075, 0.5575, 0.7076, 0.6426, 0.7075, 0.5983, 0.6834, 0.8014, 0.7297, 0.6602, 0.7007, 0.6601, 0.7741, 0.5854, 0.9269, 0.6299, 0.954, 0.8014, 0.7297, 0.7288, 0.618, 0.7235, 0.5593, 0.6285, 0.6674, 0.7235, 0.5593, 0.6789, 0.559, 0.6285, 0.6674, 0.6789, 0.559, 0.6436, 0.5583, 0.6285, 0.6674, 0.6299, 0.954, 0.6332, 0.9906, 0.8457, 0.7291, 0.8457, 0.7291, 0.8014, 0.7297, 0.6299, 0.954, 0.8457, 0.7291, 0.7532, 0.6051, 0.7288, 0.618, 0.8457, 0.7291, 0.7288, 0.618, 0.8014, 0.7297, 0.7532, 0.6051, 0.7515, 0.5594, 0.7235, 0.5593, 0.7532, 0.6051, 0.7235, 0.5593, 0.7288, 0.618, 0.7235, 0.5593, 0.7515, 0.5594, 0.6985, 0.5245, 0.6985, 0.5245, 0.6789, 0.559, 0.7235, 0.5593, 0.6789, 0.559, 0.6985, 0.5245, 0.6436, 0.5583, 0.5627, 0.6173, 0.6285, 0.6674, 0.6436, 0.5583, 0.7288, 0.618, 0.6602, 0.7007, 0.6285, 0.6674, 0.7288, 0.618, 0.8014, 0.7297, 0.6602, 0.7007, 0.5406, 0.7009, 0.5584, 0.7622, 0.5406, 0.7777, 0.5406, 0.7009, 0.5575, 0.7076, 0.5584, 0.7622, 0.5584, 0.7622, 0.5993, 0.8125, 0.5406, 0.7777, 0.5993, 0.8125, 0.5584, 0.7622, 0.6001, 0.7847, 0.5993, 0.8125, 0.6434, 0.7598, 0.6601, 0.7741, 0.5993, 0.8125, 0.6001, 0.7847, 0.6434, 0.7598, 0.6601, 0.7741, 0.6426, 0.7075, 0.6602, 0.7007, 0.6601, 0.7741, 0.6434, 0.7598, 0.6426, 0.7075, 0.6602, 0.7007, 0.5983, 0.6834, 0.6285, 0.6674, 0.6602, 0.7007, 0.6426, 0.7075, 0.5983, 0.6834, 0.6285, 0.6674, 0.5983, 0.6834, 0.5689, 0.6679, 0.5983, 0.6834, 0.5406, 0.7009, 0.5689, 0.6679, 0.5406, 0.7009, 0.5983, 0.6834, 0.5575, 0.7076, 0.5627, 0.6173, 0.6285, 0.6674, 0.5689, 0.6679, 0.5993, 0.8125, 0.6601, 0.7741, 0.5854, 0.9269, 0.8014, 0.7297, 0.5854, 0.9269, 0.6601, 0.7741, 0.5575, 0.7076, 0.6001, 0.7847, 0.5584, 0.7622, 0.5575, 0.7076, 0.6434, 0.7598, 0.6001, 0.7847, 0.5575, 0.7076, 0.6426, 0.7075, 0.6434, 0.7598, 0.5575, 0.7076, 0.5983, 0.6834, 0.6426, 0.7075, 0.8014, 0.7297, 0.6601, 0.7741, 0.6602, 0.7007, 0.5854, 0.9269, 0.8014, 0.7297, 0.6299, 0.954, 0.7288, 0.618, 0.6285, 0.6674, 0.7235, 0.5593, 0.7235, 0.5593, 0.6285, 0.6674, 0.6789, 0.559, 0.6789, 0.559, 0.6285, 0.6674, 0.6436, 0.5583, 0.6299, 0.954, 0.8457, 0.7291, 0.6332, 0.9906, 0.8457, 0.7291, 0.6299, 0.954, 0.8014, 0.7297, 0.8457, 0.7291, 0.7288, 0.618, 0.7532, 0.6051, 0.8457, 0.7291, 0.8014, 0.7297, 0.7288, 0.618, 0.7532, 0.6051, 0.7235, 0.5593, 0.7515, 0.5594, 0.7532, 0.6051, 0.7288, 0.618, 0.7235, 0.5593, 0.7235, 0.5593, 0.6985, 0.5245, 0.7515, 0.5594, 0.6985, 0.5245, 0.7235, 0.5593, 0.6789, 0.559, 0.6789, 0.559, 0.6436, 0.5583, 0.6985, 0.5245, 0.5627, 0.6173, 0.6436, 0.5583, 0.6285, 0.6674, 0.5406, 0.7777, 0.5406, 0.7009, 0.426, 0.7423, 0.426, 0.7423, 0.5406, 0.7009, 0.5406, 0.7777, 0.8635, 0.1863, 0.8926, 0.1593, 0.8411, 0.1695, 0.8815, 0.1855, 0.8926, 0.1593, 0.8635, 0.1863, 0.02901, 0.2657, 0.008862, 0.1306, 0.03287, 0.2698, 0.8411, 0.1695, 0.8409, 0.1032, 0.7958, 0.1585, 0.03287, 0.2698, 0.008862, 0.1306, 0.008306, 0.2833, 0.005975, 0.4241, 0.006067, 0.3231, 0.05196, 0.3461, 0.8232, 0.1855, 0.7958, 0.1585, 0.8007, 0.1848, 0.8411, 0.1695, 0.7958, 0.1585, 0.8232, 0.1855, 0.007946, 0.2847, 0.008571, 0.1282, 0.03611, 0.2755, 0.8411, 0.1695, 0.8926, 0.1593, 0.8409, 0.1032, 0.05772, 0.3035, 0.04063, 0.1104, 0.07579, 0.1194, 0.07579, 0.1194, 0.04063, 0.1104, 0.05834, 0.3035, 0.006772, 0.4281, 0.05052, 0.4537, 0.04764, 0.4142, 0.04945, 0.4128, 0.09544, 0.4282, 0.05101, 0.4572, 0.05101, 0.4572, 0.008055, 0.429, 0.04945, 0.4128, 0.09544, 0.4282, 0.04945, 0.4128, 0.05101, 0.4572, 0.05101, 0.4572, 0.04945, 0.4128, 0.007688, 0.4288, 0.3427, 0.006971, 0.3118, 0.06582, 0.3046, 0.03531, 0.321, 0.09432, 0.3536, 0.07948, 0.3514, 0.07909, 0.3427, 0.006971, 0.3118, 0.06582, 0.3427, 0.006971, 0.3536, 0.07948, 0.3118, 0.06582, 0.3427, 0.006971, 0.3118, 0.06582, 0.3536, 0.07948, 0.321, 0.09432, 0.3514, 0.07909, 0.3118, 0.06582, 0.321, 0.09432, 0.3118, 0.06582, 0.3427, 0.006971, 0.3046, 0.03531, 0.3118, 0.06582, 0.3427, 0.006971, 0.3427, 0.006971, 0.3706, 0.04188, 0.3118, 0.06582, 0.3514, 0.07909, 0.3427, 0.006971, 0.3118, 0.06582, 0.3706, 0.04188, 0.008055, 0.429, 0.04998, 0.3496, 0.04945, 0.4128, 0.04998, 0.3496, 0.008055, 0.429, 0.006546, 0.3241, 0.05772, 0.3035, 0.04998, 0.3496, 0.006546, 0.3241, 0.04945, 0.4128, 0.04998, 0.3496, 0.09544, 0.4282, 0.08806, 0.2748, 0.09544, 0.4282, 0.04998, 0.3496, 0.08806, 0.2748, 0.04998, 0.3496, 0.05772, 0.3035, 0.1395, 0.1034, 0.05772, 0.3035, 0.07579, 0.1194, 0.05772, 0.3035, 0.1395, 0.1034, 0.08806, 0.2748, 0.1608, 0.1311, 0.08806, 0.2748, 0.1395, 0.1034, 0.1157, 0.07665, 0.04063, 0.1104, 0.08742, 0.04856, 0.04063, 0.1104, 0.1157, 0.07665, 0.07579, 0.1194, 0.07579, 0.1194, 0.1157, 0.07665, 0.1395, 0.1034, 0.08742, 0.04856, 0.212, 0.007893, 0.212, 0.007893, 0.1157, 0.07665, 0.212, 0.007893, 0.2169, 0.03381, 0.08742, 0.04856, 0.212, 0.007893, 0.1157, 0.07665, 0.1395, 0.1034, 0.2169, 0.03381, 0.2289, 0.07227, 0.1157, 0.07665, 0.2169, 0.03381, 0.1395, 0.1034, 0.1608, 0.1311, 0.2289, 0.07227, 0.2408, 0.102, 0.1395, 0.1034, 0.2289, 0.07227, 0.1608, 0.1311, 0.7983, 0.007658, 0.8409, 0.1032, 0.8424, 0.03641, 0.8409, 0.1032, 0.7983, 0.007658, 0.787, 0.05496, 0.212, 0.007893, 0.3427, 0.006971, 0.3427, 0.006971, 0.3427, 0.006971, 0.212, 0.007893, 0.212, 0.007893, 0.212, 0.007893, 0.3046, 0.03531, 0.2169, 0.03381, 0.3427, 0.006971, 0.3046, 0.03531, 0.212, 0.007893, 0.2289, 0.07227, 0.3046, 0.03531, 0.3118, 0.06582, 0.3046, 0.03531, 0.2289, 0.07227, 0.2169, 0.03381, 0.2408, 0.102, 0.3118, 0.06582, 0.321, 0.09432, 0.3118, 0.06582, 0.2408, 0.102, 0.2289, 0.07227, 0.8424, 0.03641, 0.7983, 0.007464, 0.7983, 0.007658, 0.3536, 0.07948, 0.3427, 0.006971, 0.3514, 0.07909, 0.04811, 0.3477, 0.007688, 0.4288, 0.04945, 0.4128, 0.007688, 0.4288, 0.04811, 0.3477, 0.007021, 0.3217, 0.007021, 0.3217, 0.04811, 0.3477, 0.05834, 0.3035, 0.08806, 0.2748, 0.04811, 0.3477, 0.09544, 0.4282, 0.04945, 0.4128, 0.09544, 0.4282, 0.04811, 0.3477, 0.04811, 0.3477, 0.08806, 0.2748, 0.05834, 0.3035, 0.05834, 0.3035, 0.1384, 0.1046, 0.07579, 0.1194, 0.1384, 0.1046, 0.05834, 0.3035, 0.08806, 0.2748, 0.08806, 0.2748, 0.1608, 0.1311, 0.1384, 0.1046, 0.04063, 0.1104, 0.1157, 0.07665, 0.08742, 0.04856, 0.1157, 0.07665, 0.04063, 0.1104, 0.07579, 0.1194, 0.1384, 0.1046, 0.1157, 0.07665, 0.07579, 0.1194, 0.212, 0.007893, 0.212, 0.007893, 0.08742, 0.04856, 0.1157, 0.07665, 0.212, 0.007893, 0.08742, 0.04856, 0.2169, 0.03381, 0.212, 0.007893, 0.1157, 0.07665, 0.1384, 0.1046, 0.2169, 0.03381, 0.1157, 0.07665, 0.2289, 0.07227, 0.2169, 0.03381, 0.1384, 0.1046, 0.1608, 0.1311, 0.2289, 0.07227, 0.1384, 0.1046, 0.2408, 0.102, 0.2289, 0.07227, 0.1608, 0.1311, 0.8409, 0.1032, 0.8815, 0.008384, 0.8424, 0.03641, 0.8815, 0.008384, 0.8409, 0.1032, 0.8967, 0.05592, 0.3427, 0.006971, 0.212, 0.007893, 0.3427, 0.006971, 0.212, 0.007893, 0.3427, 0.006971, 0.212, 0.007893, 0.212, 0.007893, 0.3046, 0.03531, 0.3427, 0.006971, 0.2169, 0.03381, 0.3046, 0.03531, 0.212, 0.007893, 0.2289, 0.07227, 0.3046, 0.03531, 0.2169, 0.03381, 0.2289, 0.07227, 0.3118, 0.06582, 0.3046, 0.03531, 0.3118, 0.06582, 0.2408, 0.102, 0.321, 0.09432, 0.2408, 0.102, 0.3118, 0.06582, 0.2289, 0.07227, 0.3514, 0.07909, 0.3427, 0.006971, 0.3706, 0.04188, 0.8815, 0.008384, 0.8815, 0.008189, 0.8424, 0.03641, 0.8192, 0.211, 0.8704, 0.3104, 0.8594, 0.2117, 0.8704, 0.3104, 0.8774, 0.211, 0.8594, 0.2117, 0.8192, 0.211, 0.8091, 0.3101, 0.8704, 0.3104, 0.552, 0.1392, 0.5923, 0.1282, 0.5764, 0.3562, 0.6381, 0.3946, 0.552, 0.3855, 0.5764, 0.3562, 0.5764, 0.3562, 0.5923, 0.1282, 0.6381, 0.3946, 0.3863, 0.3882, 0.3624, 0.418, 0.4541, 0.4255, 0.4541, 0.4255, 0.3581, 0.1716, 0.3863, 0.3882, 0.6954, 0.13, 0.7199, 0.3554, 0.6381, 0.3946, 0.7199, 0.3554, 0.6954, 0.13, 0.7313, 0.1423, 0.6825, 0.4144, 0.6411, 0.4867, 0.6381, 0.3946, 0.5095, 0.4783, 0.4547, 0.5175, 0.4757, 0.546, 0.4541, 0.4255, 0.4547, 0.5175, 0.5095, 0.4783, 0.4757, 0.546, 0.6006, 0.5377, 0.5095, 0.4783, 0.5095, 0.4783, 0.5298, 0.3849, 0.4541, 0.4255, 0.5344, 0.4222, 0.5298, 0.3849, 0.5095, 0.4783, 0.6381, 0.3946, 0.7199, 0.3554, 0.6825, 0.4144, 0.5095, 0.4783, 0.6006, 0.5377, 0.5344, 0.4222, 0.5344, 0.4222, 0.6006, 0.5377, 0.4757, 0.546, 0.6938, 0.5112, 0.6411, 0.4867, 0.6825, 0.4144, 0.4757, 0.546, 0.4547, 0.5175, 0.415, 0.531, 0.6026, 0.4995, 0.6411, 0.4867, 0.6938, 0.5112, 0.4538, 0.08559, 0.4546, 0.1549, 0.5449, 0.1564, 0.5449, 0.1564, 0.5119, 0.0796, 0.4538, 0.08559, 0.3507, 0.1564, 0.4546, 0.1549, 0.4538, 0.08559, 0.4538, 0.08559, 0.3857, 0.07796, 0.3507, 0.1564, 0.645, 0.08877, 0.6431, 0.1059, 0.5448, 0.1238, 0.8695, 0.1025, 0.8096, 0.07251, 0.8235, 0.03078, 0.4523, 0.04576, 0.4538, 0.08559, 0.5119, 0.0796, 0.3857, 0.07796, 0.4538, 0.08559, 0.4523, 0.04576, 0.645, 0.08877, 0.739, 0.1272, 0.6431, 0.1059, 0.8692, 0.03257, 0.8682, 0.1013, 0.8235, 0.03078, 0.5374, 0.1716, 0.4546, 0.1549, 0.4542, 0.1731, 0.4546, 0.1549, 0.5374, 0.1716, 0.5449, 0.1564, 0.6954, 0.13, 0.739, 0.1272, 0.7313, 0.1423, 0.739, 0.1272, 0.6954, 0.13, 0.6431, 0.1059, 0.5923, 0.1282, 0.6431, 0.1059, 0.6954, 0.13, 0.5448, 0.1238, 0.5923, 0.1282, 0.552, 0.1392, 0.6431, 0.1059, 0.5923, 0.1282, 0.5448, 0.1238, 0.4546, 0.1549, 0.3581, 0.1716, 0.4542, 0.1731, 0.3507, 0.1564, 0.3581, 0.1716, 0.4546, 0.1549, 0.5374, 0.1716, 0.4541, 0.4255, 0.5298, 0.3849, 0.4542, 0.1731, 0.4541, 0.4255, 0.5374, 0.1716, 0.6954, 0.13, 0.6381, 0.3946, 0.5923, 0.1282, 0.3581, 0.1716, 0.4541, 0.4255, 0.4542, 0.1731, 0.552, 0.3855, 0.6411, 0.4867, 0.6026, 0.4995, 0.6381, 0.3946, 0.6411, 0.4867, 0.552, 0.3855, 0.4541, 0.4255, 0.415, 0.531, 0.4547, 0.5175, 0.3624, 0.418, 0.415, 0.531, 0.4541, 0.4255, 0.8926, 0.1593, 0.8635, 0.1863, 0.8411, 0.1695, 0.8926, 0.1593, 0.8815, 0.1855, 0.8635, 0.1863, 0.008862, 0.1306, 0.02901, 0.2657, 0.03287, 0.2698, 0.8409, 0.1032, 0.8411, 0.1695, 0.7958, 0.1585, 0.008862, 0.1306, 0.03287, 0.2698, 0.008306, 0.2833, 0.006067, 0.3231, 0.005975, 0.4241, 0.05196, 0.3461, 0.7958, 0.1585, 0.8232, 0.1855, 0.8007, 0.1848, 0.7958, 0.1585, 0.8411, 0.1695, 0.8232, 0.1855, 0.008571, 0.1282, 0.007946, 0.2847, 0.03611, 0.2755, 0.8926, 0.1593, 0.8411, 0.1695, 0.8409, 0.1032, 0.04063, 0.1104, 0.05772, 0.3035, 0.07579, 0.1194, 0.04063, 0.1104, 0.07579, 0.1194, 0.05834, 0.3035, 0.05052, 0.4537, 0.006772, 0.4281, 0.04764, 0.4142, 0.09544, 0.4282, 0.04945, 0.4128, 0.05101, 0.4572, 0.008055, 0.429, 0.05101, 0.4572, 0.04945, 0.4128, 0.04945, 0.4128, 0.09544, 0.4282, 0.05101, 0.4572, 0.04945, 0.4128, 0.05101, 0.4572, 0.007688, 0.4288, 0.3118, 0.06582, 0.3427, 0.006971, 0.3046, 0.03531, 0.3536, 0.07948, 0.321, 0.09432, 0.3514, 0.07909, 0.3118, 0.06582, 0.3427, 0.006971, 0.3427, 0.006971, 0.3118, 0.06582, 0.3536, 0.07948, 0.3427, 0.006971, 0.3536, 0.07948, 0.3118, 0.06582, 0.321, 0.09432, 0.3118, 0.06582, 0.3514, 0.07909, 0.321, 0.09432, 0.3427, 0.006971, 0.3118, 0.06582, 0.3046, 0.03531, 0.3427, 0.006971, 0.3118, 0.06582, 0.3427, 0.006971, 0.3118, 0.06582, 0.3706, 0.04188, 0.3514, 0.07909, 0.3118, 0.06582, 0.3427, 0.006971, 0.3706, 0.04188, 0.04998, 0.3496, 0.008055, 0.429, 0.04945, 0.4128, 0.008055, 0.429, 0.04998, 0.3496, 0.006546, 0.3241, 0.04998, 0.3496, 0.05772, 0.3035, 0.006546, 0.3241, 0.04998, 0.3496, 0.04945, 0.4128, 0.09544, 0.4282, 0.09544, 0.4282, 0.08806, 0.2748, 0.04998, 0.3496, 0.04998, 0.3496, 0.08806, 0.2748, 0.05772, 0.3035, 0.05772, 0.3035, 0.1395, 0.1034, 0.07579, 0.1194, 0.1395, 0.1034, 0.05772, 0.3035, 0.08806, 0.2748, 0.08806, 0.2748, 0.1608, 0.1311, 0.1395, 0.1034, 0.04063, 0.1104, 0.1157, 0.07665, 0.08742, 0.04856, 0.1157, 0.07665, 0.04063, 0.1104, 0.07579, 0.1194, 0.1157, 0.07665, 0.07579, 0.1194, 0.1395, 0.1034, 0.212, 0.007893, 0.08742, 0.04856, 0.212, 0.007893, 0.212, 0.007893, 0.1157, 0.07665, 0.2169, 0.03381, 0.212, 0.007893, 0.08742, 0.04856, 0.1157, 0.07665, 0.2169, 0.03381, 0.1395, 0.1034, 0.2289, 0.07227, 0.2169, 0.03381, 0.1157, 0.07665, 0.1395, 0.1034, 0.2289, 0.07227, 0.1608, 0.1311, 0.2408, 0.102, 0.2289, 0.07227, 0.1395, 0.1034, 0.1608, 0.1311, 0.8409, 0.1032, 0.7983, 0.007658, 0.8424, 0.03641, 0.7983, 0.007658, 0.8409, 0.1032, 0.787, 0.05496, 0.3427, 0.006971, 0.212, 0.007893, 0.3427, 0.006971, 0.212, 0.007893, 0.3427, 0.006971, 0.212, 0.007893, 0.3046, 0.03531, 0.212, 0.007893, 0.2169, 0.03381, 0.3046, 0.03531, 0.3427, 0.006971, 0.212, 0.007893, 0.3046, 0.03531, 0.2289, 0.07227, 0.3118, 0.06582, 0.2289, 0.07227, 0.3046, 0.03531, 0.2169, 0.03381, 0.3118, 0.06582, 0.2408, 0.102, 0.321, 0.09432, 0.2408, 0.102, 0.3118, 0.06582, 0.2289, 0.07227, 0.7983, 0.007464, 0.8424, 0.03641, 0.7983, 0.007658, 0.3427, 0.006971, 0.3536, 0.07948, 0.3514, 0.07909, 0.007688, 0.4288, 0.04811, 0.3477, 0.04945, 0.4128, 0.04811, 0.3477, 0.007688, 0.4288, 0.007021, 0.3217, 0.04811, 0.3477, 0.007021, 0.3217, 0.05834, 0.3035, 0.04811, 0.3477, 0.08806, 0.2748, 0.09544, 0.4282, 0.09544, 0.4282, 0.04945, 0.4128, 0.04811, 0.3477, 0.08806, 0.2748, 0.04811, 0.3477, 0.05834, 0.3035, 0.1384, 0.1046, 0.05834, 0.3035, 0.07579, 0.1194, 0.05834, 0.3035, 0.1384, 0.1046, 0.08806, 0.2748, 0.1608, 0.1311, 0.08806, 0.2748, 0.1384, 0.1046, 0.1157, 0.07665, 0.04063, 0.1104, 0.08742, 0.04856, 0.04063, 0.1104, 0.1157, 0.07665, 0.07579, 0.1194, 0.1157, 0.07665, 0.1384, 0.1046, 0.07579, 0.1194, 0.212, 0.007893, 0.212, 0.007893, 0.08742, 0.04856, 0.212, 0.007893, 0.1157, 0.07665, 0.08742, 0.04856, 0.212, 0.007893, 0.2169, 0.03381, 0.1157, 0.07665, 0.2169, 0.03381, 0.1384, 0.1046, 0.1157, 0.07665, 0.2169, 0.03381, 0.2289, 0.07227, 0.1384, 0.1046, 0.2289, 0.07227, 0.1608, 0.1311, 0.1384, 0.1046, 0.2289, 0.07227, 0.2408, 0.102, 0.1608, 0.1311, 0.8815, 0.008384, 0.8409, 0.1032, 0.8424, 0.03641, 0.8409, 0.1032, 0.8815, 0.008384, 0.8967, 0.05592, 0.212, 0.007893, 0.3427, 0.006971, 0.3427, 0.006971, 0.3427, 0.006971, 0.212, 0.007893, 0.212, 0.007893, 0.3046, 0.03531, 0.212, 0.007893, 0.3427, 0.006971, 0.3046, 0.03531, 0.2169, 0.03381, 0.212, 0.007893, 0.3046, 0.03531, 0.2289, 0.07227, 0.2169, 0.03381, 0.3118, 0.06582, 0.2289, 0.07227, 0.3046, 0.03531, 0.2408, 0.102, 0.3118, 0.06582, 0.321, 0.09432, 0.3118, 0.06582, 0.2408, 0.102, 0.2289, 0.07227, 0.3427, 0.006971, 0.3514, 0.07909, 0.3706, 0.04188, 0.8815, 0.008189, 0.8815, 0.008384, 0.8424, 0.03641, 0.8704, 0.3104, 0.8192, 0.211, 0.8594, 0.2117, 0.8774, 0.211, 0.8704, 0.3104, 0.8594, 0.2117, 0.8091, 0.3101, 0.8192, 0.211, 0.8704, 0.3104, 0.5923, 0.1282, 0.552, 0.1392, 0.5764, 0.3562, 0.552, 0.3855, 0.6381, 0.3946, 0.5764, 0.3562, 0.5923, 0.1282, 0.5764, 0.3562, 0.6381, 0.3946, 0.3624, 0.418, 0.3863, 0.3882, 0.4541, 0.4255, 0.3581, 0.1716, 0.4541, 0.4255, 0.3863, 0.3882, 0.7199, 0.3554, 0.6954, 0.13, 0.6381, 0.3946, 0.6954, 0.13, 0.7199, 0.3554, 0.7313, 0.1423, 0.6411, 0.4867, 0.6825, 0.4144, 0.6381, 0.3946, 0.4547, 0.5175, 0.5095, 0.4783, 0.4757, 0.546, 0.4547, 0.5175, 0.4541, 0.4255, 0.5095, 0.4783, 0.6006, 0.5377, 0.4757, 0.546, 0.5095, 0.4783, 0.5298, 0.3849, 0.5095, 0.4783, 0.4541, 0.4255, 0.5298, 0.3849, 0.5344, 0.4222, 0.5095, 0.4783, 0.7199, 0.3554, 0.6381, 0.3946, 0.6825, 0.4144, 0.6006, 0.5377, 0.5095, 0.4783, 0.5344, 0.4222, 0.6006, 0.5377, 0.5344, 0.4222, 0.4757, 0.546, 0.6411, 0.4867, 0.6938, 0.5112, 0.6825, 0.4144, 0.4547, 0.5175, 0.4757, 0.546, 0.415, 0.531, 0.6411, 0.4867, 0.6026, 0.4995, 0.6938, 0.5112, 0.4546, 0.1549, 0.4538, 0.08559, 0.5449, 0.1564, 0.5119, 0.0796, 0.5449, 0.1564, 0.4538, 0.08559, 0.4546, 0.1549, 0.3507, 0.1564, 0.4538, 0.08559, 0.3857, 0.07796, 0.4538, 0.08559, 0.3507, 0.1564, 0.6431, 0.1059, 0.645, 0.08877, 0.5448, 0.1238, 0.8096, 0.07251, 0.8695, 0.1025, 0.8235, 0.03078, 0.4538, 0.08559, 0.4523, 0.04576, 0.5119, 0.0796, 0.4538, 0.08559, 0.3857, 0.07796, 0.4523, 0.04576, 0.739, 0.1272, 0.645, 0.08877, 0.6431, 0.1059, 0.8682, 0.1013, 0.8692, 0.03257, 0.8235, 0.03078, 0.4546, 0.1549, 0.5374, 0.1716, 0.4542, 0.1731, 0.5374, 0.1716, 0.4546, 0.1549, 0.5449, 0.1564, 0.739, 0.1272, 0.6954, 0.13, 0.7313, 0.1423, 0.6954, 0.13, 0.739, 0.1272, 0.6431, 0.1059, 0.6431, 0.1059, 0.5923, 0.1282, 0.6954, 0.13, 0.5923, 0.1282, 0.5448, 0.1238, 0.552, 0.1392, 0.5923, 0.1282, 0.6431, 0.1059, 0.5448, 0.1238, 0.3581, 0.1716, 0.4546, 0.1549, 0.4542, 0.1731, 0.3581, 0.1716, 0.3507, 0.1564, 0.4546, 0.1549, 0.4541, 0.4255, 0.5374, 0.1716, 0.5298, 0.3849, 0.4541, 0.4255, 0.4542, 0.1731, 0.5374, 0.1716, 0.6381, 0.3946, 0.6954, 0.13, 0.5923, 0.1282, 0.4541, 0.4255, 0.3581, 0.1716, 0.4542, 0.1731, 0.6411, 0.4867, 0.552, 0.3855, 0.6026, 0.4995, 0.6411, 0.4867, 0.6381, 0.3946, 0.552, 0.3855, 0.415, 0.531, 0.4541, 0.4255, 0.4547, 0.5175, 0.415, 0.531, 0.3624, 0.418, 0.4541, 0.4255, 0.2485, 0.7689, 0.247, 0.8389, 0.2056, 0.8395, 0.2485, 0.7689, 0.2056, 0.8395, 0.247, 0.8389, 0.1982, 0.7356, 0.2056, 0.8395, 0.2485, 0.7689, 0.1982, 0.7356, 0.2485, 0.7689, 0.2056, 0.8395, 0.168, 0.8365, 0.2339, 0.9143, 0.2056, 0.8395, 0.247, 0.8389, 0.2056, 0.8395, 0.2339, 0.9143, 0.168, 0.8365, 0.2056, 0.8395, 0.1982, 0.7356, 0.168, 0.8365, 0.2056, 0.8395, 0.2339, 0.9143, 0.247, 0.8389, 0.2339, 0.9143, 0.2056, 0.8395, 0.168, 0.8365, 0.1982, 0.7356, 0.2056, 0.8395, 0.09703, 0.5161, 0.1288, 0.4818, 0.07073, 0.4844, 0.1288, 0.4818, 0.09703, 0.5161, 0.1818, 0.5474, 0.0359, 0.6954, 0.03534, 0.5696, -0.00112, 0.5467, 0.03534, 0.5696, 0.0359, 0.6954, 0.07461, 0.698, 0.09703, 0.5161, 0.1288, 0.4818, 0.1818, 0.5474, 0.09703, 0.5161, 0.07073, 0.4844, 0.1288, 0.4818, 0.03534, 0.5696, 0.0359, 0.6954, -0.00112, 0.5467, 0.0359, 0.6954, 0.03534, 0.5696, 0.07461, 0.698, 0.08922, 0.5697, 0.1818, 0.5474, 0.09703, 0.5161, 0.1818, 0.5474, 0.08922, 0.5697, 0.1759, 0.7005, 0.08922, 0.5697, 0.07461, 0.698, 0.1759, 0.7005, 0.08922, 0.5697, 0.03534, 0.5696, 0.07461, 0.698, 0.08922, 0.5697, 0.1818, 0.5474, 0.1759, 0.7005, 0.08922, 0.5697, 0.09703, 0.5161, 0.1818, 0.5474, 0.08922, 0.5697, 0.07461, 0.698, 0.03534, 0.5696, 0.07461, 0.698, 0.08922, 0.5697, 0.1759, 0.7005, 0.09703, 0.5161, 0.08922, 0.5697, 0.03534, 0.5696, 0.09703, 0.5161, 0.03534, 0.5696, 0.08922, 0.5697, -0.00112, 0.5467, 0.09703, 0.5161, 0.03534, 0.5696, 0.09703, 0.5161, -0.00112, 0.5467, 0.07073, 0.4844, -0.00112, 0.5467, 0.03534, 0.5696, 0.09703, 0.5161, 0.09703, 0.5161, 0.07073, 0.4844, -0.00112, 0.5467, 0.306, 0.9618, 0.2611, 0.9682, 0.2927, 0.9867, 0.1771, 0.9819, 0.2927, 0.9867, 0.2611, 0.9682, 0.306, 0.9618, 0.2927, 0.9867, 0.2611, 0.9682, 0.1771, 0.9819, 0.2611, 0.9682, 0.2927, 0.9867, 0.306, 0.9618, 0.2294, 0.9442, 0.2611, 0.9682, 0.2339, 0.9143, 0.2294, 0.9442, 0.306, 0.9618, 0.306, 0.9618, 0.2611, 0.9682, 0.2294, 0.9442, 0.2339, 0.9143, 0.306, 0.9618, 0.2294, 0.9442, 0.242, 0.5686, 0.3345, 0.5067, 0.2456, 0.4203, 0.2533, 0.3974, 0.2456, 0.4203, 0.3345, 0.5067, 0.2485, 0.7689, 0.308, 0.6223, 0.1982, 0.7356, 0.2415, 0.2938, 0.2037, 0.3677, 0.2533, 0.3974, 0.2456, 0.4203, 0.2533, 0.3974, 0.2037, 0.3677, 0.1759, 0.7005, 0.07461, 0.698, 0.0591, 0.7842, 0.0591, 0.7842, 0.136, 0.8446, 0.1759, 0.7005, 0.0591, 0.7842, 0.1075, 0.8826, 0.136, 0.8446, 0.136, 0.8446, 0.1075, 0.8826, 0.1746, 0.9479, 0.1746, 0.9479, 0.2294, 0.9442, 0.136, 0.8446, 0.1746, 0.9479, 0.2611, 0.9682, 0.2294, 0.9442, 0.2294, 0.9442, 0.2339, 0.9143, 0.168, 0.8365, 0.168, 0.8365, 0.136, 0.8446, 0.2294, 0.9442, 0.136, 0.8446, 0.168, 0.8365, 0.1982, 0.7356, 0.1982, 0.7356, 0.1759, 0.7005, 0.136, 0.8446, 0.1759, 0.7005, 0.1982, 0.7356, 0.308, 0.6223, 0.308, 0.6223, 0.3345, 0.5067, 0.242, 0.5686, 0.308, 0.6223, 0.242, 0.5686, 0.1759, 0.7005, 0.2456, 0.4203, 0.2037, 0.3677, 0.189, 0.4315, 0.189, 0.4315, 0.242, 0.5686, 0.2456, 0.4203, 0.242, 0.5686, 0.189, 0.4315, 0.1818, 0.5474, 0.1818, 0.5474, 0.1759, 0.7005, 0.242, 0.5686, 0.0359, 0.6954, 0.01551, 0.7957, 0.0591, 0.7842, 0.0359, 0.6954, 0.0591, 0.7842, 0.07461, 0.698, 0.01551, 0.7957, 0.07694, 0.9197, 0.1075, 0.8826, 0.01551, 0.7957, 0.1075, 0.8826, 0.0591, 0.7842, 0.07694, 0.9197, 0.1771, 0.9819, 0.1746, 0.9479, 0.07694, 0.9197, 0.1746, 0.9479, 0.1075, 0.8826, 0.1771, 0.9819, 0.2611, 0.9682, 0.1746, 0.9479, 0.306, 0.9618, 0.286, 0.9343, 0.2339, 0.9143, 0.2339, 0.9143, 0.286, 0.9343, 0.247, 0.8389, 0.2485, 0.7689, 0.3638, 0.6439, 0.308, 0.6223, 0.308, 0.6223, 0.3638, 0.6439, 0.3815, 0.5227, 0.3815, 0.5227, 0.3345, 0.5067, 0.308, 0.6223, 0.3345, 0.5067, 0.3815, 0.5227, 0.2971, 0.4122, 0.2971, 0.4122, 0.2533, 0.3974, 0.3345, 0.5067, 0.2971, 0.4122, 0.2929, 0.332, 0.2533, 0.3974, 0.2929, 0.332, 0.2416, 0.2513, 0.2415, 0.2938, 0.2929, 0.332, 0.2415, 0.2938, 0.2533, 0.3974, 0.2415, 0.2938, 0.2416, 0.2513, 0.1879, 0.3142, 0.1879, 0.3142, 0.2037, 0.3677, 0.2415, 0.2938, 0.1879, 0.3142, 0.1685, 0.3669, 0.2037, 0.3677, 0.2037, 0.3677, 0.1685, 0.3669, 0.1352, 0.42, 0.1352, 0.42, 0.189, 0.4315, 0.2037, 0.3677, 0.1352, 0.42, 0.1288, 0.4818, 0.1818, 0.5474, 0.1352, 0.42, 0.1818, 0.5474, 0.189, 0.4315, 0.242, 0.5686, 0.2456, 0.4203, 0.3345, 0.5067, 0.2533, 0.3974, 0.3345, 0.5067, 0.2456, 0.4203, 0.2485, 0.7689, 0.1982, 0.7356, 0.308, 0.6223, 0.8134, 0.9857, 0.8484, 0.9606, 0.798, 0.954, 0.2456, 0.4203, 0.2037, 0.3677, 0.2533, 0.3974, 0.1759, 0.7005, 0.0591, 0.7842, 0.07461, 0.698, 0.0591, 0.7842, 0.1759, 0.7005, 0.136, 0.8446, 0.0591, 0.7842, 0.136, 0.8446, 0.1075, 0.8826, 0.136, 0.8446, 0.1746, 0.9479, 0.1075, 0.8826, 0.1746, 0.9479, 0.136, 0.8446, 0.2294, 0.9442, 0.1746, 0.9479, 0.2294, 0.9442, 0.2611, 0.9682, 0.2294, 0.9442, 0.168, 0.8365, 0.2339, 0.9143, 0.168, 0.8365, 0.2294, 0.9442, 0.136, 0.8446, 0.136, 0.8446, 0.1982, 0.7356, 0.168, 0.8365, 0.1982, 0.7356, 0.136, 0.8446, 0.1759, 0.7005, 0.1759, 0.7005, 0.308, 0.6223, 0.1982, 0.7356, 0.308, 0.6223, 0.242, 0.5686, 0.3345, 0.5067, 0.308, 0.6223, 0.1759, 0.7005, 0.242, 0.5686, 0.2456, 0.4203, 0.189, 0.4315, 0.2037, 0.3677, 0.189, 0.4315, 0.2456, 0.4203, 0.242, 0.5686, 0.242, 0.5686, 0.1818, 0.5474, 0.189, 0.4315, 0.1818, 0.5474, 0.242, 0.5686, 0.1759, 0.7005, 0.0359, 0.6954, 0.0591, 0.7842, 0.01551, 0.7957, 0.0359, 0.6954, 0.07461, 0.698, 0.0591, 0.7842, 0.01551, 0.7957, 0.1075, 0.8826, 0.07694, 0.9197, 0.01551, 0.7957, 0.0591, 0.7842, 0.1075, 0.8826, 0.07694, 0.9197, 0.1746, 0.9479, 0.1771, 0.9819, 0.07694, 0.9197, 0.1075, 0.8826, 0.1746, 0.9479, 0.1771, 0.9819, 0.1746, 0.9479, 0.2611, 0.9682, 0.306, 0.9618, 0.2339, 0.9143, 0.286, 0.9343, 0.2339, 0.9143, 0.247, 0.8389, 0.286, 0.9343, 0.2485, 0.7689, 0.308, 0.6223, 0.3638, 0.6439, 0.308, 0.6223, 0.3815, 0.5227, 0.3638, 0.6439, 0.3815, 0.5227, 0.308, 0.6223, 0.3345, 0.5067, 0.3345, 0.5067, 0.2971, 0.4122, 0.3815, 0.5227, 0.2971, 0.4122, 0.3345, 0.5067, 0.2533, 0.3974, 0.2971, 0.4122, 0.2533, 0.3974, 0.2929, 0.332, 0.2929, 0.332, 0.2415, 0.2938, 0.2416, 0.2513, 0.2929, 0.332, 0.2533, 0.3974, 0.2415, 0.2938, 0.2415, 0.2938, 0.1879, 0.3142, 0.2416, 0.2513, 0.1879, 0.3142, 0.2415, 0.2938, 0.2037, 0.3677, 0.1879, 0.3142, 0.2037, 0.3677, 0.1685, 0.3669, 0.2037, 0.3677, 0.1352, 0.42, 0.1685, 0.3669, 0.1352, 0.42, 0.2037, 0.3677, 0.189, 0.4315, 0.1352, 0.42, 0.1818, 0.5474, 0.1288, 0.4818, 0.1352, 0.42, 0.189, 0.4315, 0.1818, 0.5474, 0.5406, 0.7777, 0.426, 0.7423, 0.5344, 0.957, 0.5406, 0.7009, 0.5627, 0.6173, 0.426, 0.7423, 0.4943, 0.6798, 0.5627, 0.6173, 0.5406, 0.7009, 0.5406, 0.7009, 0.5627, 0.6173, 0.4943, 0.6798, 0.4802, 0.8496, 0.426, 0.7423, 0.5406, 0.7777, 0.5406, 0.7777, 0.426, 0.7423, 0.4802, 0.8496])
me_slug.materials.append(mat_body)
me_slug.update()
me_cube_009 = bpy.data.meshes.new('Cube.009')
me_cube_009.from_pydata([(12.39, -3.426, 7.65), (12.39, 3.574, 7.65), (4.611, -3.426, 7.65), (4.611, 3.574, 7.65), (-3.889, -5.426, 0.1499), (-3.889, 5.574, 0.1499), (12.39, 0.5737, 6.15), (12.39, -0.4263, 6.15), (5.25, -5.426, 0.1499), (5.25, 5.574, 0.1499)], [], [(3, 0, 1), (2, 5, 4), (2, 8, 0), (1, 7, 6), (2, 4, 8), (4, 9, 8), (8, 6, 7), (3, 2, 0), (2, 3, 5), (9, 5, 3), (1, 9, 3), (1, 0, 7), (6, 9, 1), (7, 0, 8), (4, 5, 9), (8, 9, 6)])
me_cube_009.polygons.foreach_set('material_index', [0, 0, 0, 0, 0, 0, 1, 0, 0, 0, 0, 0, 0, 0, 0, 1])
_uv = me_cube_009.uv_layers.new(name='UVMap')
_uv.uv.foreach_set('vector', [0.875, 0.5, 0.625, 0.75, 0.625, 0.5, 0.625, 0.0, 0.5, 0.25, 0.5, 0.0, 0.625, 1.0, 0.5, 0.875, 0.625, 0.75, 0.625, 0.5, 0.5, 0.75, 0.5, 0.5, 0.625, 1.0, 0.5, 1.0, 0.5, 0.875, 0.5, 0.0, 0.5, 0.375, 0.5, 0.375, 0.5, 0.375, 0.5, 0.5, 0.5, 0.75, 0.875, 0.5, 0.875, 0.75, 0.625, 0.75, 0.625, 0.0, 0.625, 0.25, 0.5, 0.25, 0.5, 0.375, 0.5, 0.25, 0.625, 0.25, 0.625, 0.5, 0.5, 0.375, 0.625, 0.25, 0.625, 0.5, 0.625, 0.75, 0.5, 0.75, 0.5, 0.5, 0.5, 0.375, 0.625, 0.5, 0.5, 0.75, 0.625, 0.75, 0.5, 0.375, 0.5, 0.0, 0.5, 0.25, 0.5, 0.375, 0.5, 0.375, 0.5, 0.375, 0.5, 0.5])
me_cube_009.materials.append(mat_armor)
me_cube_009.materials.append(mat_flesh)
me_cube_009.update()
me_cube_006 = bpy.data.meshes.new('Cube.006')
me_cube_006.from_pydata([(-2.389, -1.726, -12.07), (-2.389, 1.874, -12.07), (-0.6113, -1.726, -12.07), (-0.6113, 1.874, -12.07), (-1.889, -2.426, -0.3501), (-1.889, 2.574, -0.3501), (7.389, 2.574, -0.3501), (7.389, -2.426, -0.3501)], [], [(1, 3, 2, 0), (2, 7, 4, 0), (3, 6, 7, 2), (1, 5, 6, 3), (0, 4, 5, 1), (7, 6, 5, 4)])
_uv = me_cube_006.uv_layers.new(name='UVMap')
_uv.uv.foreach_set('vector', [0.125, 0.5, 0.375, 0.5, 0.375, 0.75, 0.125, 0.75, 0.375, 0.75, 0.5, 0.75, 0.5, 1.0, 0.375, 1.0, 0.375, 0.5, 0.5, 0.5, 0.5, 0.75, 0.375, 0.75, 0.375, 0.25, 0.5, 0.25, 0.5, 0.5, 0.375, 0.5, 0.375, 0.0, 0.5, 0.0, 0.5, 0.25, 0.375, 0.25, 0.5, 0.75, 0.5, 0.5, 0.5, 0.25, 0.5, 0.0])
me_cube_006.materials.append(mat_armor)
me_cube_006.update()
me_cube_004 = bpy.data.meshes.new('Cube.004')
me_cube_004.from_pydata([(-1.389, 2.945, -4.067), (-3.389, 2.945, 12.07), (-1.389, -1.945, -4.067), (-3.389, -2.945, 12.07), (2.389, 2.945, -2.067), (1.389, 2.945, 11.07), (2.389, -1.945, -2.067), (1.389, -2.945, 11.07)], [], [(0, 2, 3, 1), (2, 6, 7, 3), (6, 4, 5, 7), (4, 0, 1, 5), (2, 0, 4, 6), (7, 5, 1, 3)])
_uv = me_cube_004.uv_layers.new(name='UVMap')
_uv.uv.foreach_set('vector', [0.375, 0.0, 0.375, 0.25, 0.625, 0.25, 0.625, 0.0, 0.375, 0.25, 0.375, 0.5, 0.625, 0.5, 0.625, 0.25, 0.375, 0.5, 0.375, 0.75, 0.625, 0.75, 0.625, 0.5, 0.375, 0.75, 0.375, 1.0, 0.625, 1.0, 0.625, 0.75, 0.125, 0.5, 0.125, 0.75, 0.375, 0.75, 0.375, 0.5, 0.625, 0.5, 0.625, 0.75, 0.875, 0.75, 0.875, 0.5])
me_cube_004.materials.append(mat_armor)
me_cube_004.update()
me_cube_005 = bpy.data.meshes.new('Cube.005')
me_cube_005.from_pydata([(4.611, 3.945, -4.067), (-8.389, 3.945, 0.0669), (4.611, -2.945, -4.067), (-8.389, -3.945, 0.0669), (3.611, 3.945, -2.067), (-5.611, 3.945, 2.067), (3.611, -2.945, -2.067), (-5.611, -3.945, 2.067), (-3.889, 3.945, -4.0), (-3.889, -3.445, -4.0)], [], [(8, 9, 3, 1), (2, 6, 7, 3, 9), (6, 4, 5, 7), (4, 0, 8, 1, 5), (2, 0, 4, 6), (7, 5, 1, 3), (0, 2, 9, 8)])
_uv = me_cube_005.uv_layers.new(name='UVMap')
_uv.uv.foreach_set('vector', [0.5, 0.0, 0.5, 0.25, 0.625, 0.25, 0.625, 0.0, 0.375, 0.25, 0.375, 0.5, 0.625, 0.5, 0.625, 0.25, 0.5, 0.25, 0.375, 0.5, 0.375, 0.75, 0.625, 0.75, 0.625, 0.5, 0.375, 0.75, 0.375, 1.0, 0.5, 1.0, 0.625, 1.0, 0.625, 0.75, 0.125, 0.5, 0.125, 0.75, 0.375, 0.75, 0.375, 0.5, 0.625, 0.5, 0.625, 0.75, 0.875, 0.75, 0.875, 0.5, 0.375, 0.0, 0.375, 0.25, 0.5, 0.25, 0.5, 0.0])
me_cube_005.materials.append(mat_armor)
me_cube_005.update()
me_cube_013 = bpy.data.meshes.new('Cube.013')
me_cube_013.from_pydata([(-0.3887, 0.9453, -2.567), (-3.389, 1.945, 7.067), (-0.3887, 0.05466, -2.567), (-3.389, -1.945, 7.067), (1.389, 0.9453, -2.567), (1.389, 1.945, 7.067), (1.389, 0.05466, -2.567), (1.389, -1.945, 7.067)], [], [(0, 2, 3, 1), (2, 6, 7, 3), (6, 4, 5, 7), (4, 0, 1, 5), (2, 0, 4, 6), (7, 5, 1, 3)])
_uv = me_cube_013.uv_layers.new(name='UVMap')
_uv.uv.foreach_set('vector', [0.375, 0.0, 0.375, 0.25, 0.625, 0.25, 0.625, 0.0, 0.375, 0.25, 0.375, 0.5, 0.625, 0.5, 0.625, 0.25, 0.375, 0.5, 0.375, 0.75, 0.625, 0.75, 0.625, 0.5, 0.375, 0.75, 0.375, 1.0, 0.625, 1.0, 0.625, 0.75, 0.125, 0.5, 0.125, 0.75, 0.375, 0.75, 0.375, 0.5, 0.625, 0.5, 0.625, 0.75, 0.875, 0.75, 0.875, 0.5])
me_cube_013.materials.append(mat_armor)
me_cube_013.update()
me_cube_014 = bpy.data.meshes.new('Cube.014')
me_cube_014.from_pydata([(-1.389, -0.05466, -2.067), (-3.389, 0.9453, 7.067), (-1.389, -1.945, -2.067), (-3.389, -0.9453, 7.067), (2.389, -0.05466, -2.067), (-0.6113, 0.9453, 7.067), (2.389, -1.945, -2.067), (-0.6113, -0.9453, 7.067)], [], [(0, 2, 3, 1), (2, 6, 7, 3), (6, 4, 5, 7), (4, 0, 1, 5), (2, 0, 4, 6), (7, 5, 1, 3)])
_uv = me_cube_014.uv_layers.new(name='UVMap')
_uv.uv.foreach_set('vector', [0.375, 0.0, 0.375, 0.25, 0.625, 0.25, 0.625, 0.0, 0.375, 0.25, 0.375, 0.5, 0.625, 0.5, 0.625, 0.25, 0.375, 0.5, 0.375, 0.75, 0.625, 0.75, 0.625, 0.5, 0.375, 0.75, 0.375, 1.0, 0.625, 1.0, 0.625, 0.75, 0.125, 0.5, 0.125, 0.75, 0.375, 0.75, 0.375, 0.5, 0.625, 0.5, 0.625, 0.75, 0.875, 0.75, 0.875, 0.5])
me_cube_014.materials.append(mat_armor)
me_cube_014.update()
me_cube_015 = bpy.data.meshes.new('Cube.015')
me_cube_015.from_pydata([(-2.431, 0.9453, -5.567), (-3.431, -4.055, 14.07), (-2.389, -1.945, -5.567), (-5.431, -6.945, 6.067), (0.5685, 0.9453, -5.567), (-0.4315, -4.055, 14.07), (0.5685, -1.945, -5.567), (1.569, -6.945, 6.067), (-2.431, -4.938, -1.044), (0.5685, -4.938, -1.044), (-3.431, 5.445, 3.75), (-0.4315, 5.445, 3.75)], [], [(0, 2, 8, 3, 1, 10), (8, 9, 7, 3), (6, 4, 11, 5, 7, 9), (11, 10, 1, 5), (2, 0, 4, 6), (7, 5, 1, 3), (2, 6, 9, 8), (4, 0, 10, 11)])
_uv = me_cube_015.uv_layers.new(name='UVMap')
_uv.uv.foreach_set('vector', [0.375, 0.0, 0.375, 0.25, 0.5, 0.25, 0.625, 0.25, 0.625, 0.0, 0.5, 0.0, 0.5, 0.25, 0.5, 0.5, 0.625, 0.5, 0.625, 0.25, 0.375, 0.5, 0.375, 0.75, 0.5, 0.75, 0.625, 0.75, 0.625, 0.5, 0.5, 0.5, 0.5, 0.75, 0.5, 1.0, 0.625, 1.0, 0.625, 0.75, 0.125, 0.5, 0.125, 0.75, 0.375, 0.75, 0.375, 0.5, 0.625, 0.5, 0.625, 0.75, 0.875, 0.75, 0.875, 0.5, 0.375, 0.25, 0.375, 0.5, 0.5, 0.5, 0.5, 0.25, 0.375, 0.75, 0.375, 1.0, 0.5, 1.0, 0.5, 0.75])
me_cube_015.materials.append(mat_armor)
me_cube_015.update()
me_cube_001 = bpy.data.meshes.new('Cube.001')
me_cube_001.from_pydata([(-1.389, -2.945, -4.067), (-3.389, -2.945, 12.07), (-1.389, 1.945, -4.067), (-3.389, 2.945, 12.07), (2.389, -2.945, -2.067), (1.389, -2.945, 11.07), (2.389, 1.945, -2.067), (1.389, 2.945, 11.07)], [], [(0, 1, 3, 2), (2, 3, 7, 6), (6, 7, 5, 4), (4, 5, 1, 0), (2, 6, 4, 0), (7, 3, 1, 5)])
_uv = me_cube_001.uv_layers.new(name='UVMap')
_uv.uv.foreach_set('vector', [0.375, 0.0, 0.625, 0.0, 0.625, 0.25, 0.375, 0.25, 0.375, 0.25, 0.625, 0.25, 0.625, 0.5, 0.375, 0.5, 0.375, 0.5, 0.625, 0.5, 0.625, 0.75, 0.375, 0.75, 0.375, 0.75, 0.625, 0.75, 0.625, 1.0, 0.375, 1.0, 0.125, 0.5, 0.375, 0.5, 0.375, 0.75, 0.125, 0.75, 0.625, 0.5, 0.875, 0.5, 0.875, 0.75, 0.625, 0.75])
me_cube_001.materials.append(mat_armor)
me_cube_001.update()
me_cube_002 = bpy.data.meshes.new('Cube.002')
me_cube_002.from_pydata([(4.611, -3.945, -4.067), (-8.389, -3.945, 0.0669), (4.611, 2.945, -4.067), (-8.389, 3.945, 0.0669), (3.611, -3.945, -2.067), (-5.611, -3.945, 2.067), (3.611, 2.945, -2.067), (-5.611, 3.945, 2.067), (-3.889, -3.945, -4.0), (-3.889, 3.445, -4.0)], [], [(8, 1, 3, 9), (2, 9, 3, 7, 6), (6, 7, 5, 4), (4, 5, 1, 8, 0), (2, 6, 4, 0), (7, 3, 1, 5), (0, 8, 9, 2)])
_uv = me_cube_002.uv_layers.new(name='UVMap')
_uv.uv.foreach_set('vector', [0.5, 0.0, 0.625, 0.0, 0.625, 0.25, 0.5, 0.25, 0.375, 0.25, 0.5, 0.25, 0.625, 0.25, 0.625, 0.5, 0.375, 0.5, 0.375, 0.5, 0.625, 0.5, 0.625, 0.75, 0.375, 0.75, 0.375, 0.75, 0.625, 0.75, 0.625, 1.0, 0.5, 1.0, 0.375, 1.0, 0.125, 0.5, 0.375, 0.5, 0.375, 0.75, 0.125, 0.75, 0.625, 0.5, 0.875, 0.5, 0.875, 0.75, 0.625, 0.75, 0.375, 0.0, 0.5, 0.0, 0.5, 0.25, 0.375, 0.25])
me_cube_002.materials.append(mat_armor)
me_cube_002.update()
me_cube_003 = bpy.data.meshes.new('Cube.003')
me_cube_003.from_pydata([(-3.389, 3.945, -6.067), (-4.389, 2.945, 11.07), (-3.389, -3.945, -6.067), (-4.389, -2.945, 11.07), (3.389, 3.945, -9.067), (3.389, 2.945, 11.07), (3.389, -3.945, -9.067), (3.389, -2.945, 11.07)], [], [(0, 2, 3, 1), (2, 6, 7, 3), (6, 4, 5, 7), (4, 0, 1, 5), (2, 0, 4, 6), (7, 5, 1, 3)])
_uv = me_cube_003.uv_layers.new(name='UVMap')
_uv.uv.foreach_set('vector', [0.375, 0.0, 0.375, 0.25, 0.625, 0.25, 0.625, 0.0, 0.375, 0.25, 0.375, 0.5, 0.625, 0.5, 0.625, 0.25, 0.375, 0.5, 0.375, 0.75, 0.625, 0.75, 0.625, 0.5, 0.375, 0.75, 0.375, 1.0, 0.625, 1.0, 0.625, 0.75, 0.125, 0.5, 0.125, 0.75, 0.375, 0.75, 0.375, 0.5, 0.625, 0.5, 0.625, 0.75, 0.875, 0.75, 0.875, 0.5])
me_cube_003.materials.append(mat_armor)
me_cube_003.update()
me_cube = bpy.data.meshes.new('Cube')
me_cube.from_pydata([(-3.389, -3.945, -6.067), (-4.389, -2.945, 11.07), (-3.389, 3.945, -6.067), (-4.389, 2.945, 11.07), (3.389, -3.945, -9.067), (3.389, -2.945, 11.07), (3.389, 3.945, -9.067), (3.389, 2.945, 11.07)], [], [(0, 1, 3, 2), (2, 3, 7, 6), (6, 7, 5, 4), (4, 5, 1, 0), (2, 6, 4, 0), (7, 3, 1, 5)])
_uv = me_cube.uv_layers.new(name='UVMap')
_uv.uv.foreach_set('vector', [0.375, 0.0, 0.625, 0.0, 0.625, 0.25, 0.375, 0.25, 0.375, 0.25, 0.625, 0.25, 0.625, 0.5, 0.375, 0.5, 0.375, 0.5, 0.625, 0.5, 0.625, 0.75, 0.375, 0.75, 0.375, 0.75, 0.625, 0.75, 0.625, 1.0, 0.375, 1.0, 0.125, 0.5, 0.375, 0.5, 0.375, 0.75, 0.125, 0.75, 0.625, 0.5, 0.875, 0.5, 0.875, 0.75, 0.625, 0.75])
me_cube.materials.append(mat_armor)
me_cube.update()
me_cube_012 = bpy.data.meshes.new('Cube.012')
me_cube_012.from_pydata([(-2.431, -0.9453, -5.567), (-3.431, 4.055, 14.07), (-2.389, 1.945, -5.567), (-5.431, 6.945, 6.067), (0.5685, -0.9453, -5.567), (-0.4315, 4.055, 14.07), (0.5685, 1.945, -5.567), (1.569, 6.945, 6.067), (-2.431, 4.938, -1.044), (0.5685, 4.938, -1.044), (-3.431, -5.445, 3.75), (-0.4315, -5.445, 3.75)], [], [(0, 10, 1, 3, 8, 2), (8, 3, 7, 9), (6, 9, 7, 5, 11, 4), (11, 5, 1, 10), (2, 6, 4, 0), (7, 3, 1, 5), (2, 8, 9, 6), (4, 11, 10, 0)])
_uv = me_cube_012.uv_layers.new(name='UVMap')
_uv.uv.foreach_set('vector', [0.375, 0.0, 0.5, 0.0, 0.625, 0.0, 0.625, 0.25, 0.5, 0.25, 0.375, 0.25, 0.5, 0.25, 0.625, 0.25, 0.625, 0.5, 0.5, 0.5, 0.375, 0.5, 0.5, 0.5, 0.625, 0.5, 0.625, 0.75, 0.5, 0.75, 0.375, 0.75, 0.5, 0.75, 0.625, 0.75, 0.625, 1.0, 0.5, 1.0, 0.125, 0.5, 0.375, 0.5, 0.375, 0.75, 0.125, 0.75, 0.625, 0.5, 0.875, 0.5, 0.875, 0.75, 0.625, 0.75, 0.375, 0.25, 0.5, 0.25, 0.5, 0.5, 0.375, 0.5, 0.375, 0.75, 0.5, 0.75, 0.5, 1.0, 0.375, 1.0])
me_cube_012.materials.append(mat_armor)
me_cube_012.update()
me_cube_011 = bpy.data.meshes.new('Cube.011')
me_cube_011.from_pydata([(-1.389, 0.05466, -2.067), (-3.389, -0.9453, 7.067), (-1.389, 1.945, -2.067), (-3.389, 0.9453, 7.067), (2.389, 0.05466, -2.067), (-0.6113, -0.9453, 7.067), (2.389, 1.945, -2.067), (-0.6113, 0.9453, 7.067)], [], [(0, 1, 3, 2), (2, 3, 7, 6), (6, 7, 5, 4), (4, 5, 1, 0), (2, 6, 4, 0), (7, 3, 1, 5)])
_uv = me_cube_011.uv_layers.new(name='UVMap')
_uv.uv.foreach_set('vector', [0.375, 0.0, 0.625, 0.0, 0.625, 0.25, 0.375, 0.25, 0.375, 0.25, 0.625, 0.25, 0.625, 0.5, 0.375, 0.5, 0.375, 0.5, 0.625, 0.5, 0.625, 0.75, 0.375, 0.75, 0.375, 0.75, 0.625, 0.75, 0.625, 1.0, 0.375, 1.0, 0.125, 0.5, 0.375, 0.5, 0.375, 0.75, 0.125, 0.75, 0.625, 0.5, 0.875, 0.5, 0.875, 0.75, 0.625, 0.75])
me_cube_011.materials.append(mat_armor)
me_cube_011.update()
me_cube_008 = bpy.data.meshes.new('Cube.008')
me_cube_008.from_pydata([(7.389, -7.27, 11.65), (7.389, 7.418, 11.65), (-4.389, -7.27, 11.65), (-4.389, 7.418, 11.65), (-1.889, -2.426, 0.1499), (-1.889, 2.574, 0.1499), (7.389, 2.574, 0.1499), (7.389, -2.426, 0.1499)], [], [(1, 3, 2, 0), (4, 2, 3, 5), (5, 3, 1, 6), (6, 1, 0, 7), (7, 0, 2, 4), (7, 4, 5, 6)])
me_cube_008.polygons.foreach_set('material_index', [0, 0, 0, 1, 0, 0])
_uv = me_cube_008.uv_layers.new(name='UVMap')
_uv.uv.foreach_set('vector', [0.625, 0.5, 0.875, 0.5, 0.875, 0.75, 0.625, 0.75, 0.5, 0.0, 0.625, 0.0, 0.625, 0.25, 0.5, 0.25, 0.5, 0.25, 0.625, 0.25, 0.625, 0.5, 0.5, 0.5, 0.5, 0.5, 0.625, 0.5, 0.625, 0.75, 0.5, 0.75, 0.5, 0.75, 0.625, 0.75, 0.625, 1.0, 0.5, 1.0, 0.5, 0.75, 0.5, 0.0, 0.5, 0.25, 0.5, 0.5])
me_cube_008.materials.append(mat_armor)
me_cube_008.materials.append(mat_flesh)
me_cube_008.update()
me_cube_010 = bpy.data.meshes.new('Cube.010')
me_cube_010.from_pydata([(-0.3887, -0.9453, -2.567), (-3.389, -1.945, 7.067), (-0.3887, -0.05466, -2.567), (-3.389, 1.945, 7.067), (1.389, -0.9453, -2.567), (1.389, -1.945, 7.067), (1.389, -0.05466, -2.567), (1.389, 1.945, 7.067)], [], [(0, 1, 3, 2), (2, 3, 7, 6), (6, 7, 5, 4), (4, 5, 1, 0), (2, 6, 4, 0), (7, 3, 1, 5)])
_uv = me_cube_010.uv_layers.new(name='UVMap')
_uv.uv.foreach_set('vector', [0.375, 0.0, 0.625, 0.0, 0.625, 0.25, 0.375, 0.25, 0.375, 0.25, 0.625, 0.25, 0.625, 0.5, 0.375, 0.5, 0.375, 0.5, 0.625, 0.5, 0.625, 0.75, 0.375, 0.75, 0.375, 0.75, 0.625, 0.75, 0.625, 1.0, 0.375, 1.0, 0.125, 0.5, 0.375, 0.5, 0.375, 0.75, 0.125, 0.75, 0.625, 0.5, 0.875, 0.5, 0.875, 0.75, 0.625, 0.75])
me_cube_010.materials.append(mat_armor)
me_cube_010.update()
arm_armature = bpy.data.armatures.new('Armature')  # bones are not reproduced

# ---- objects
ob_armature = bpy.data.objects.new('Armature', arm_armature)
ob_slug = bpy.data.objects.new('slug', me_slug)
ob_head = bpy.data.objects.new('@head', me_cube_009)
ob_pelvis = bpy.data.objects.new('@pelvis', me_cube_006)
ob_l_calf = bpy.data.objects.new('@l_calf', me_cube_004)
ob_l_foot = bpy.data.objects.new('@l_foot', me_cube_005)
ob_l_forearm = bpy.data.objects.new('@l_forearm', me_cube_013)
ob_l_hand = bpy.data.objects.new('@l_hand', me_cube_014)
ob_l_upperarm = bpy.data.objects.new('@l_upperarm', me_cube_015)
ob_r_calf = bpy.data.objects.new('@r_calf', me_cube_001)
ob_r_foot = bpy.data.objects.new('@r_foot', me_cube_002)
ob_l_thigh = bpy.data.objects.new('@l_thigh', me_cube_003)
ob_r_thigh = bpy.data.objects.new('@r_thigh', me_cube)
ob_r_upperarm = bpy.data.objects.new('@r_upperarm', me_cube_012)
ob_r_hand = bpy.data.objects.new('@r_hand', me_cube_011)
ob_spine = bpy.data.objects.new('@spine', me_cube_008)
ob_r_forearm = bpy.data.objects.new('@r_forearm', me_cube_010)
ob_right_foot = bpy.data.objects.new('#right foot', None)
ob_left_foot = bpy.data.objects.new('#left foot', None)
ob_body = bpy.data.objects.new('#body', None)
ob_head_1 = bpy.data.objects.new('#head', None)
ob_melee = bpy.data.objects.new('#melee', None)
ob_right_hand_elite = bpy.data.objects.new('#right hand elite', None)
ob_left_hand_elite = bpy.data.objects.new('#left hand elite', None)

# ---- transforms, parenting, visibility, modifiers, constraints
ob_armature.location = (0.0, 0.0, 0.0)
ob_slug.parent = ob_armature
ob_slug.location = (0.0, 0.0, 0.0)
_vg = ob_slug.vertex_groups.new(name='Bip01 L Hand')
for _i, _w in zip([0, 3, 5, 6, 8, 10, 11, 13, 16, 20, 29, 35, 52, 74], [0.5263, 0.09091, 0.4737, 0.4737, 0.5263, 1.0, 1.0, 1.0, 1.0, 1.0, 0.4737, 1.0, 0.5263, 1.0]): _vg.add([_i], _w, 'REPLACE')
_vg = ob_slug.vertex_groups.new(name='Bip01 L Ring1')
for _i, _w in zip([0, 1, 3, 43, 44], [0.4737, 0.8, 0.9091, 0.8, 0.8]): _vg.add([_i], _w, 'REPLACE')
_vg = ob_slug.vertex_groups.new(name='Bip01 L Ring2')
for _i, _w in zip([1, 43, 44, 96], [0.2, 0.2, 0.2, 1.0]): _vg.add([_i], _w, 'REPLACE')
_vg = ob_slug.vertex_groups.new(name='Bip01 Pelvis')
for _i, _w in zip([2, 4, 15, 17, 19, 21, 22, 23, 24, 25, 26, 27, 28, 30, 36, 41, 45, 47, 48, 53, 77], [1.0, 1.0, 1.0, 1.0, 0.6763, 1.0, 0.5064, 1.0, 1.0, 1.0, 1.0, 1.0, 1.0, 0.6667, 1.0, 1.0, 1.0, 1.0, 1.0, 0.6735, 0.5036]): _vg.add([_i], _w, 'REPLACE')
_vg = ob_slug.vertex_groups.new(name='Bip01 L Thumb1')
for _i, _w in zip([5, 6, 29, 42], [0.5263, 0.5263, 0.5263, 1.0]): _vg.add([_i], _w, 'REPLACE')
_vg = ob_slug.vertex_groups.new(name='Bip01 L Index1')
for _i, _w in zip([8, 49, 50, 52, 87], [0.4737, 0.8, 0.8, 0.4737, 0.8]): _vg.add([_i], _w, 'REPLACE')
_vg = ob_slug.vertex_groups.new(name='Bip01 Head')
for _i, _w in zip([7, 9, 32, 33, 37, 38, 55, 56, 57, 58, 59, 60, 61, 79, 81], [1.0, 0.3365, 1.0, 0.331, 1.0, 0.3334, 1.0, 1.0, 1.0, 1.0, 1.0, 1.0, 1.0, 1.0, 1.0]): _vg.add([_i], _w, 'REPLACE')
_vg = ob_slug.vertex_groups.new(name='Bip01 Neck')
for _i, _w in zip([9, 12, 14, 33, 34, 38, 39, 40, 80, 82, 85, 86, 88, 89], [0.6635, 1.0, 1.0, 0.669, 1.0, 0.6666, 1.0, 1.0, 1.0, 1.0, 1.0, 1.0, 0.7997, 0.2001]): _vg.add([_i], _w, 'REPLACE')
_vg = ob_slug.vertex_groups.new(name='Bip01 Spine')
for _i, _w in zip([18, 19, 22, 30, 31, 46, 53, 54, 62, 63, 64, 65, 66, 67, 68, 69, 70, 71, 72, 73, 75, 76, 77, 78, 83, 84, 88, 89], [1.0, 0.3237, 0.4936, 0.3333, 1.0, 1.0, 0.3265, 1.0, 1.0, 1.0, 1.0, 1.0, 1.0, 1.0, 1.0, 1.0, 1.0, 1.0, 1.0, 1.0, 1.0, 1.0, 0.4964, 1.0, 1.0, 1.0, 0.2003, 0.7999]): _vg.add([_i], _w, 'REPLACE')
_vg = ob_slug.vertex_groups.new(name='Bip01 L Index2')
for _i, _w in zip([49, 50, 51, 87], [0.2, 0.2, 1.0, 0.2]): _vg.add([_i], _w, 'REPLACE')
_vg = ob_slug.vertex_groups.new(name='Bip01 R Thigh')
_vg.add([90, 91, 92, 93, 94, 95, 97, 102, 103, 105, 108, 109, 114, 116, 117, 118, 119, 120, 121, 122, 125, 127, 129, 130, 131], 1.0, 'REPLACE')
_vg = ob_slug.vertex_groups.new(name='Bip01 L Forearm')
_vg.add([98, 99, 100, 101, 104, 106, 107, 110, 111, 112, 113, 115, 123, 124, 126, 128, 132, 133], 1.0, 'REPLACE')
_vg = ob_slug.vertex_groups.new(name='Bip01 R Calf')
for _i, _w in zip([134, 139, 140, 141, 143, 155, 157, 158, 159, 165, 169, 182, 183, 184, 185, 186, 191, 192, 194, 197, 198, 200, 202, 203, 205, 207, 208], [0.6665, 0.6661, 0.5712, 1.0, 0.6603, 0.6664, 0.5713, 0.1724, 1.0, 1.0, 0.507, 1.0, 1.0, 1.0, 1.0, 1.0, 1.0, 0.6667, 0.6667, 1.0, 1.0, 1.0, 1.0, 1.0, 1.0, 1.0, 1.0]): _vg.add([_i], _w, 'REPLACE')
_vg = ob_slug.vertex_groups.new(name='Bip01 R Toe0')
for _i, _w in zip([135, 136, 137, 138, 142, 144, 147, 148, 149, 150, 167, 168, 169, 171, 173, 176, 177, 178, 180, 181], [0.3345, 0.3331, 0.667, 0.3336, 1.0, 1.0, 0.3233, 0.3335, 0.3349, 0.3334, 1.0, 1.0, 0.493, 1.0, 1.0, 1.0, 1.0, 1.0, 1.0, 1.0]): _vg.add([_i], _w, 'REPLACE')
_vg = ob_slug.vertex_groups.new(name='Bip01 R Foot')
for _i, _w in zip([134, 135, 136, 137, 138, 139, 140, 143, 145, 146, 147, 148, 149, 150, 155, 157, 158, 192, 194], [0.3335, 0.6655, 0.6669, 0.333, 0.6664, 0.3339, 0.4288, 0.3397, 1.0, 1.0, 0.6767, 0.6665, 0.6651, 0.6666, 0.3336, 0.4287, 0.8276, 0.3333, 0.3333]): _vg.add([_i], _w, 'REPLACE')
_vg = ob_slug.vertex_groups.new(name='Bip01 L UpperArm')
_vg.add([151, 152, 153, 154, 156, 160, 161, 162, 163, 164, 166, 170, 172, 174, 175, 179, 187, 188, 189, 190, 193, 195, 196, 199, 201, 204, 206, 222, 224, 226, 229, 230, 234, 238, 244, 245, 246, 247, 250, 252, 257, 258, 260, 261, 267, 295, 296, 390, 391], 1.0, 'REPLACE')
_vg = ob_slug.vertex_groups.new(name='Bip01 L Thigh')
_vg.add([209, 210, 211, 212, 213, 214, 215, 216, 217, 218, 219, 220, 221, 223, 225, 227, 228, 231, 232, 233, 235, 236, 237, 239, 240], 1.0, 'REPLACE')
_vg = ob_slug.vertex_groups.new(name='Bip01 L Calf')
for _i, _w in zip([241, 254, 255, 256, 268, 269, 270, 271, 272, 273, 285, 286, 287, 288, 289, 290, 291, 292, 293, 294, 298, 299, 300, 301], [1.0, 0.4987, 0.2544, 1.0, 0.4602, 0.2503, 0.2503, 1.0, 1.0, 1.0, 1.0, 1.0, 1.0, 1.0, 1.0, 0.5, 0.4932, 1.0, 1.0, 1.0, 1.0, 1.0, 1.0, 1.0]): _vg.add([_i], _w, 'REPLACE')
_vg = ob_slug.vertex_groups.new(name='Bip01 L Toe0')
for _i, _w in zip([242, 249, 263, 274, 275, 276, 277, 278, 279, 280, 281, 282, 283, 284], [1.0, 0.5, 0.5, 1.0, 1.0, 1.0, 1.0, 1.0, 1.0, 1.0, 1.0, 1.0, 1.0, 1.0]): _vg.add([_i], _w, 'REPLACE')
_vg = ob_slug.vertex_groups.new(name='Bip01 L Foot')
for _i, _w in zip([243, 248, 249, 251, 253, 254, 255, 259, 262, 263, 264, 265, 266, 268, 269, 270, 290, 291, 297], [1.0, 1.0, 0.5, 1.0, 1.0, 0.5013, 0.7456, 1.0, 1.0, 0.5, 1.0, 1.0, 1.0, 0.5398, 0.7497, 0.7497, 0.5, 0.5068, 1.0]): _vg.add([_i], _w, 'REPLACE')
_vg = ob_slug.vertex_groups.new(name='Bip01 R UpperArm')
_vg.add([302, 303, 304, 305, 306, 307, 308, 309, 310, 311, 312, 313, 314, 315, 316, 317, 318, 319, 320, 321, 322, 323, 324, 325, 326, 327, 328, 329, 330, 331, 336, 337, 340, 341, 344, 345, 346, 347, 348, 349, 350, 351, 352, 353, 355, 356, 357], 1.0, 'REPLACE')
_vg = ob_slug.vertex_groups.new(name='Bip01 R Ring1')
for _i, _w in zip([332, 333, 334, 335, 371], [0.8, 0.4737, 0.8, 0.4737, 0.8]): _vg.add([_i], _w, 'REPLACE')
_vg = ob_slug.vertex_groups.new(name='Bip01 R Ring2')
for _i, _w in zip([332, 334, 371, 372], [0.2, 0.2, 0.2, 1.0]): _vg.add([_i], _w, 'REPLACE')
_vg = ob_slug.vertex_groups.new(name='Bip01 R Hand')
for _i, _w in zip([333, 335, 338, 339, 342, 343, 354, 359, 365, 368, 370, 376, 388, 389], [0.5263, 0.5263, 0.9091, 0.5263, 0.9091, 1.0, 1.0, 1.0, 1.0, 0.9091, 1.0, 0.5263, 1.0, 1.0]): _vg.add([_i], _w, 'REPLACE')
_vg = ob_slug.vertex_groups.new(name='Bip01 R Thumb1')
for _i, _w in zip([338, 342, 368, 369], [0.09091, 0.09091, 0.09091, 1.0]): _vg.add([_i], _w, 'REPLACE')
_vg = ob_slug.vertex_groups.new(name='Bip01 R Index1')
for _i, _w in zip([339, 376, 384, 386, 387], [0.4737, 0.4737, 0.8, 0.8, 0.8]): _vg.add([_i], _w, 'REPLACE')
_vg = ob_slug.vertex_groups.new(name='Bip01 R Forearm')
_vg.add([358, 360, 361, 362, 363, 364, 366, 367, 373, 374, 375, 377, 378, 379, 380, 381, 382, 383], 1.0, 'REPLACE')
_vg = ob_slug.vertex_groups.new(name='Bip01 R Index2')
for _i, _w in zip([384, 385, 386, 387], [0.2, 1.0, 0.2, 0.2]): _vg.add([_i], _w, 'REPLACE')
_m = ob_slug.modifiers.new('Armature', 'ARMATURE')
_m.object = ob_armature
_m = ob_slug.modifiers.new('Triangulate', 'TRIANGULATE')
_m.keep_custom_normals = True
_m = ob_slug.modifiers.new('EdgeSplit', 'EDGE_SPLIT')
_m.use_edge_angle = False
ob_head.parent = ob_armature
ob_head.matrix_parent_inverse = Matrix(((0.6494, -9.411e-07, 0.7604, -41.04), (0.7604, -1.616e-06, -0.6494, 34.48), (1.84e-06, 1.0, -3.339e-07, 0.02639), (-0.0, 0.0, 0.0, 1.0)))
ob_head.location = (-5.861, -0.07371, 52.35)
_m = ob_head.modifiers.new('Triangulate', 'TRIANGULATE')
_m.keep_custom_normals = True
_m = ob_head.modifiers.new('EdgeSplit', 'EDGE_SPLIT')
_m.use_edge_angle = False
ob_pelvis.parent = ob_armature
ob_pelvis.matrix_parent_inverse = Matrix(((-0.002485, -1.521e-07, 1.0, -36.41), (1.0, 0.002487, 0.002485, -0.4266), (-0.002487, 1.0, -6.028e-06, 0.01401), (-0.0, -0.0, -0.0, 1.0)))
ob_pelvis.location = (-5.861, -0.07371, 40.35)
_m = ob_pelvis.modifiers.new('Triangulate', 'TRIANGULATE')
_m.keep_custom_normals = True
_m = ob_pelvis.modifiers.new('EdgeSplit', 'EDGE_SPLIT')
_m.use_edge_angle = False
ob_l_calf.parent = ob_armature
ob_l_calf.matrix_parent_inverse = Matrix(((-0.1701, 0.02474, -0.9851, 18.48), (0.9853, -0.01154, -0.1704, -5.183), (-0.01558, -0.9996, -0.02242, 6.569), (0.0, -0.0, 0.0, 1.0)))
ob_l_calf.location = (-5.861, 6.074, 8.35)
_m = ob_l_calf.modifiers.new('Triangulate', 'TRIANGULATE')
_m.keep_custom_normals = True
_m = ob_l_calf.modifiers.new('EdgeSplit', 'EDGE_SPLIT')
_m.use_edge_angle = False
ob_l_foot.parent = ob_armature
ob_l_foot.matrix_parent_inverse = Matrix(((0.172, 0.1705, -0.9702, 4.337), (0.9851, -0.02373, 0.1705, -7.901), (0.00604, -0.9851, -0.172, 7.082), (-0.0, 0.0, -0.0, 1.0)))
ob_l_foot.location = (2.139, 6.074, 3.35)
_m = ob_l_foot.modifiers.new('Triangulate', 'TRIANGULATE')
_m.keep_custom_normals = True
_m = ob_l_foot.modifiers.new('EdgeSplit', 'EDGE_SPLIT')
_m.use_edge_angle = False
ob_l_forearm.parent = ob_armature
ob_l_forearm.matrix_parent_inverse = Matrix(((0.1826, 0.07425, -0.9804, 41.35), (-0.2775, 0.9605, 0.02104, -27.3), (0.9432, 0.2683, 0.196, -9.182), (-0.0, -0.0, -0.0, 1.0)))
ob_l_forearm.location = (-1.569, 14.09, 34.6)
_m = ob_l_forearm.modifiers.new('Triangulate', 'TRIANGULATE')
_m.keep_custom_normals = True
_m = ob_l_forearm.modifiers.new('EdgeSplit', 'EDGE_SPLIT')
_m.use_edge_angle = False
ob_l_hand.parent = ob_armature
ob_l_hand.matrix_parent_inverse = Matrix(((0.3268, -0.1894, -0.9259, 30.97), (-0.9361, 0.06996, -0.3447, 5.004), (0.1301, 0.9794, -0.1544, -9.363), (-0.0, 0.0, 0.0, 1.0)))
ob_l_hand.location = (1.431, 14.09, 24.6)
_m = ob_l_hand.modifiers.new('Triangulate', 'TRIANGULATE')
_m.keep_custom_normals = True
_m = ob_l_hand.modifiers.new('EdgeSplit', 'EDGE_SPLIT')
_m.use_edge_angle = False
ob_l_upperarm.parent = ob_armature
ob_l_upperarm.matrix_parent_inverse = Matrix(((-0.00265, 0.655, -0.7556, 35.31), (-0.2874, 0.7232, 0.628, -49.95), (0.9578, 0.2188, 0.1863, -7.724), (-0.0, -0.0, -0.0, 1.0)))
ob_l_upperarm.location = (-1.569, 14.09, 47.54)
_m = ob_l_upperarm.modifiers.new('Triangulate', 'TRIANGULATE')
_m.keep_custom_normals = True
_m = ob_l_upperarm.modifiers.new('EdgeSplit', 'EDGE_SPLIT')
_m.use_edge_angle = False
ob_r_calf.parent = ob_armature
ob_r_calf.matrix_parent_inverse = Matrix(((-0.1706, 0.02475, -0.985, 18.78), (0.9853, 0.008173, -0.1704, -5.203), (0.003834, -0.9997, -0.02578, -5.682), (0.0, 0.0, 0.0, 1.0)))
ob_r_calf.location = (-5.861, -6.074, 8.35)
_m = ob_r_calf.modifiers.new('Triangulate', 'TRIANGULATE')
_m.keep_custom_normals = True
_m = ob_r_calf.modifiers.new('EdgeSplit', 'EDGE_SPLIT')
_m.use_edge_angle = False
ob_r_foot.parent = ob_armature
ob_r_foot.matrix_parent_inverse = Matrix(((0.1648, 0.1705, -0.9715, 6.468), (0.9852, 0.01924, 0.1705, -7.928), (0.04777, -0.9852, -0.1648, -5.229), (-0.0, 0.0, 0.0, 1.0)))
ob_r_foot.location = (2.139, -6.074, 3.35)
_m = ob_r_foot.modifiers.new('Triangulate', 'TRIANGULATE')
_m.keep_custom_normals = True
_m = ob_r_foot.modifiers.new('EdgeSplit', 'EDGE_SPLIT')
_m.use_edge_angle = False
ob_l_thigh.parent = ob_armature
ob_l_thigh.matrix_parent_inverse = Matrix(((0.08324, 0.08447, -0.9929, 34.76), (0.9943, 0.06003, 0.08845, -14.74), (0.06708, -0.9946, -0.07899, 8.144), (-0.0, 0.0, 0.0, 1.0)))
ob_l_thigh.location = (-5.861, 6.074, 28.35)
_m = ob_l_thigh.modifiers.new('Triangulate', 'TRIANGULATE')
_m.keep_custom_normals = True
_m = ob_l_thigh.modifiers.new('EdgeSplit', 'EDGE_SPLIT')
_m.use_edge_angle = False
ob_r_thigh.parent = ob_armature
ob_r_thigh.matrix_parent_inverse = Matrix(((0.09361, 0.08445, -0.992, 35.63), (0.9941, -0.06309, 0.08844, -14.76), (-0.05512, -0.9944, -0.08986, -2.174), (-0.0, 0.0, 0.0, 1.0)))
ob_r_thigh.location = (-5.861, -6.074, 28.35)
_m = ob_r_thigh.modifiers.new('Triangulate', 'TRIANGULATE')
_m.keep_custom_normals = True
_m = ob_r_thigh.modifiers.new('EdgeSplit', 'EDGE_SPLIT')
_m.use_edge_angle = False
ob_r_upperarm.parent = ob_armature
ob_r_upperarm.matrix_parent_inverse = Matrix(((-0.1462, -0.6162, -0.7739, 36.01), (-0.2345, -0.7385, 0.6322, -50.12), (-0.9611, 0.2739, -0.03653, 0.33), (0.0, 0.0, 0.0, 1.0)))
ob_r_upperarm.location = (-1.569, -14.09, 47.54)
_m = ob_r_upperarm.modifiers.new('Triangulate', 'TRIANGULATE')
_m.keep_custom_normals = True
_m = ob_r_upperarm.modifiers.new('EdgeSplit', 'EDGE_SPLIT')
_m.use_edge_angle = False
ob_r_hand.parent = ob_armature
ob_r_hand.matrix_parent_inverse = Matrix(((0.3268, 0.1894, -0.9259, 30.98), (-0.9361, -0.06996, -0.3447, 4.994), (-0.1301, 0.9794, 0.1544, 9.415), (-0.0, -0.0, -0.0, 1.0)))
ob_r_hand.location = (1.431, -14.09, 24.6)
_m = ob_r_hand.modifiers.new('Triangulate', 'TRIANGULATE')
_m.keep_custom_normals = True
_m = ob_r_hand.modifiers.new('EdgeSplit', 'EDGE_SPLIT')
_m.use_edge_angle = False
ob_spine.parent = ob_armature
ob_spine.matrix_parent_inverse = Matrix(((0.1914, 4.309e-07, 0.9815, -38.71), (0.9815, 0.000144, -0.1914, -0.1692), (-0.0001414, 1.0, 2.714e-05, 0.02456), (-0.0, -0.0, -0.0, 1.0)))
ob_spine.location = (-5.861, -0.07371, 40.35)
_m = ob_spine.modifiers.new('Triangulate', 'TRIANGULATE')
_m.keep_custom_normals = True
_m = ob_spine.modifiers.new('EdgeSplit', 'EDGE_SPLIT')
_m.use_edge_angle = False
ob_r_forearm.parent = ob_armature
ob_r_forearm.matrix_parent_inverse = Matrix(((0.1826, -0.07841, -0.9801, 41.28), (-0.2551, -0.9665, 0.02981, -27.69), (-0.9495, 0.2445, -0.1964, 8.862), (0.0, 0.0, 0.0, 1.0)))
ob_r_forearm.location = (-1.569, -14.09, 34.6)
_m = ob_r_forearm.modifiers.new('Triangulate', 'TRIANGULATE')
_m.keep_custom_normals = True
_m = ob_r_forearm.modifiers.new('EdgeSplit', 'EDGE_SPLIT')
_m.use_edge_angle = False
ob_right_foot.parent = ob_armature
ob_right_foot.matrix_parent_inverse = Matrix(((0.1648, 0.1705, -0.9715, 6.468), (0.9852, 0.01924, 0.1705, -7.928), (0.04777, -0.9852, -0.1648, -5.229), (-0.0, 0.0, 0.0, 1.0)))
ob_right_foot.location = (2.154, -6.056, -0.1076)
ob_right_foot.rotation_euler = (-8.67e-07, -1.262e-06, -1.676e-07)
ob_right_foot.scale = (10.0, 10.0, 10.0)
ob_right_foot.empty_display_type = 'ARROWS'
ob_left_foot.parent = ob_armature
ob_left_foot.matrix_parent_inverse = Matrix(((0.172, 0.1705, -0.9702, 4.337), (0.9851, -0.02373, 0.1705, -7.901), (0.00604, -0.9851, -0.172, 7.082), (-0.0, 0.0, -0.0, 1.0)))
ob_left_foot.location = (2.154, 6.012, -0.1076)
ob_left_foot.rotation_euler = (-1.128e-06, 1.178e-06, 1.462e-06)
ob_left_foot.scale = (10.0, 10.0, 10.0)
ob_left_foot.empty_display_type = 'ARROWS'
ob_body.parent = ob_armature
ob_body.matrix_parent_inverse = Matrix(((0.1914, 4.309e-07, 0.9815, -38.71), (0.9815, 0.000144, -0.1914, -0.1692), (-0.0001414, 1.0, 2.714e-05, 0.02456), (-0.0, -0.0, -0.0, 1.0)))
ob_body.location = (-4.361, -1.596e-09, 46.25)
ob_body.rotation_euler = (-2.996e-06, -1.311e-07, -2.672e-06)
ob_body.scale = (10.0, 10.0, 10.0)
ob_body.empty_display_type = 'ARROWS'
ob_head_1.parent = ob_armature
ob_head_1.matrix_parent_inverse = Matrix(((0.6494, -9.411e-07, 0.7604, -41.04), (0.7604, -1.616e-06, -0.6494, 34.48), (1.84e-06, 1.0, -3.339e-07, 0.02639), (-0.0, 0.0, 0.0, 1.0)))
ob_head_1.location = (-1.611, 1.768e-09, 56.25)
ob_head_1.rotation_euler = (-1.728e-06, 1.025e-06, -2.065e-06)
ob_head_1.scale = (10.0, 10.0, 10.0)
ob_head_1.empty_display_type = 'ARROWS'
ob_melee.parent = ob_armature
ob_melee.matrix_parent_inverse = Matrix(((0.3268, 0.1894, -0.9259, 30.98), (-0.9361, -0.06996, -0.3447, 4.994), (-0.1301, 0.9794, 0.1544, 9.415), (-0.0, -0.0, -0.0, 1.0)))
ob_melee.location = (0.9315, -13.09, 25.6)
ob_melee.rotation_euler = (1.062, 1.571, 1.062)
ob_melee.scale = (10.0, 10.0, 10.0)
ob_melee.empty_display_type = 'ARROWS'
ob_right_hand_elite.parent = ob_armature
ob_right_hand_elite.matrix_parent_inverse = Matrix(((0.3268, 0.1894, -0.9259, 30.98), (-0.9361, -0.06996, -0.3447, 4.994), (-0.1301, 0.9794, 0.1544, 9.415), (-0.0, -0.0, -0.0, 1.0)))
ob_right_hand_elite.location = (0.9315, -13.09, 25.6)
ob_right_hand_elite.rotation_euler = (1.062, 1.571, 1.062)
ob_right_hand_elite.scale = (10.0, 10.0, 10.0)
ob_right_hand_elite.empty_display_type = 'ARROWS'
ob_left_hand_elite.parent = ob_armature
ob_left_hand_elite.matrix_parent_inverse = Matrix(((0.3268, -0.1894, -0.9259, 30.97), (-0.9361, 0.06996, -0.3447, 5.004), (0.1301, 0.9794, -0.1544, -9.363), (-0.0, 0.0, 0.0, 1.0)))
ob_left_hand_elite.location = (0.9315, 13.09, 25.6)
ob_left_hand_elite.rotation_euler = (-0.7448, 1.249, -0.5216)
ob_left_hand_elite.scale = (10.0, 10.0, 10.0)
ob_left_hand_elite.empty_display_type = 'ARROWS'

# ---- collection membership
col_collection.objects.link(ob_armature)
col_collection.objects.link(ob_slug)
col_collection.objects.link(ob_head)
col_collection.objects.link(ob_pelvis)
col_collection.objects.link(ob_l_calf)
col_collection.objects.link(ob_l_foot)
col_collection.objects.link(ob_l_forearm)
col_collection.objects.link(ob_l_hand)
col_collection.objects.link(ob_l_upperarm)
col_collection.objects.link(ob_r_calf)
col_collection.objects.link(ob_r_foot)
col_collection.objects.link(ob_l_thigh)
col_collection.objects.link(ob_r_thigh)
col_collection.objects.link(ob_r_upperarm)
col_collection.objects.link(ob_r_hand)
col_collection.objects.link(ob_spine)
col_collection.objects.link(ob_r_forearm)
col_collection.objects.link(ob_right_foot)
col_collection.objects.link(ob_left_foot)
col_collection.objects.link(ob_body)
col_collection.objects.link(ob_head_1)
col_collection.objects.link(ob_melee)
col_collection.objects.link(ob_right_hand_elite)
col_collection.objects.link(ob_left_hand_elite)

# ---- scene / render settings (as saved in the file)
scene.frame_start = 1; scene.frame_end = 11; scene.frame_set(1)
scene.render.engine = 'BLENDER_EEVEE_NEXT'
scene.render.fps = 30
scene.cycles.sampling_pattern = 'TABULATED_SOBOL'
scene.cycles.use_light_tree = False
scene.view_settings.view_transform = 'Filmic'
bpy.context.view_layer.update()

# ---- added for rendering (the .blend has no active camera and no usable light): camera, sun
cam_auto = bpy.data.cameras.new('AutoCamera')
cam_auto.lens = 50.0
cam_auto.sensor_width = 36.0
cam_auto.clip_end = 1228.52
ob_auto_camera = bpy.data.objects.new('AutoCamera', cam_auto)
scene.collection.objects.link(ob_auto_camera)
ob_auto_camera.location = (67.9533, -84.0014, 86.4461)
ob_auto_camera.rotation_euler = (1.09748, -7.21219e-08, 0.694738)
scene.camera = ob_auto_camera
light_auto_sun = bpy.data.lights.new('AutoSun', 'SUN')
light_auto_sun.energy = 3.0
light_auto_sun.angle = 0.0523599
ob_auto_sun = bpy.data.objects.new('AutoSun', light_auto_sun)
scene.collection.objects.link(ob_auto_sun)
ob_auto_sun.rotation_euler = (0.872665, 0.174533, 0.523599)
bpy.context.view_layer.update()
